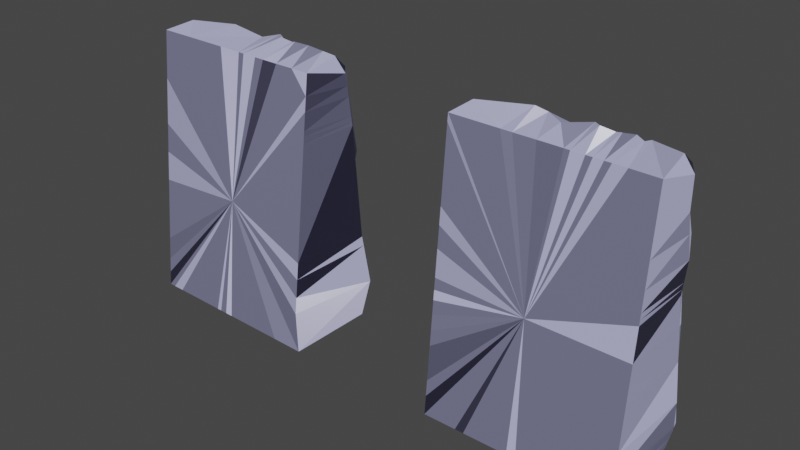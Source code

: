 # Source: V6.Set.CaveWall02.blend  (saved by Blender 2.82.7; exported with 4.5.12 LTS)
import bpy
from mathutils import Matrix  # noqa: F401  (used for matrix-valued properties, if any)

bpy.ops.wm.read_factory_settings(use_empty=True)
scene = bpy.context.scene
scene.name = 'Scene'

# ---- collections
col_collection = bpy.data.collections.new('Collection'); scene.collection.children.link(col_collection)

# ---- images (referenced by path relative to the original .blend; pixels are not part of the script)
import os
ASSET_DIR = os.environ.get("B2B_ASSET_DIR", "")  # directory of the original .blend (textures are referenced by path, not embedded)
HERE = os.path.dirname(os.path.abspath(__file__))  # packed textures are extracted next to this script under _unpacked/

def load_image(name, relpath, width, height, colorspace="sRGB"):
    """Load a texture the original file referenced (path relative to the .blend, or extracted next to this script)."""
    p = next((c for c in (os.path.join(HERE, relpath), os.path.join(ASSET_DIR, relpath)) if relpath and os.path.exists(c)), "")
    if p:
        img = bpy.data.images.load(p, check_existing=True)
        img.name = name
    else:  # same state as the original file: an image datablock whose file is absent (Cycles renders it pink)
        img = bpy.data.images.new(name, width, height)
        img.source = "FILE"
        img.filepath = "//" + (relpath or name)
    img.colorspace_settings.name = colorspace
    return img
img_rocketexture_jpg_001 = load_image('rockeTexture.jpg.001', 'rockeTexture.jpg', 1024, 1024, 'sRGB')
img_rocketexture_jpg_006 = load_image('rockeTexture.jpg.006', 'rockeTexture.jpg', 1024, 1024, 'sRGB')

# ---- materials (node trees are filled in below, after node groups)
mat_plane_001 = bpy.data.materials.new('Plane.001')
mat_plane_001.alpha_threshold = 0.0
mat_plane_001.use_transparent_shadow = False
mat_plane_001.diffuse_color = (0.214, 0.2777, 0.7168, 1.0)
mat_plane_001.line_color = (0.0, 0.0, 0.0, 1.0)
mat_plane_006 = bpy.data.materials.new('Plane.006')
mat_plane_006.alpha_threshold = 0.0
mat_plane_006.use_transparent_shadow = False
mat_plane_006.diffuse_color = (0.214, 0.2777, 0.7168, 1.0)
mat_plane_006.line_color = (0.0, 0.0, 0.0, 1.0)

# ---- material node trees
mat_plane_001.use_nodes = True; mat_plane_001.node_tree.nodes.clear()
_N = mat_plane_001.node_tree.nodes; _L = mat_plane_001.node_tree.links
n0 = _N.new('ShaderNodeNormalMap'); n0.name = 'Normal Map'; n0.location = (-380, 20)
n0.uv_map = 'UVMap'
n1 = _N.new('ShaderNodeTexImage'); n1.name = 'Image Texture'; n1.location = (-700, 20)
n1.image = img_rocketexture_jpg_001
n2 = _N.new('ShaderNodeBsdfPrincipled'); n2.name = 'Principled BSDF'; n2.location = (-60, 420)
n2.distribution = 'GGX'
n2.subsurface_method = 'BURLEY'
n2.inputs[2].default_value = 0.2705
n2.inputs[3].default_value = 1.45
n2.inputs[13].default_value = 0.3068
n2.inputs[27].default_value = (0.0, 0.0, 0.0, 1.0)
n2.inputs[28].default_value = 1.0
n3 = _N.new('ShaderNodeRGB'); n3.name = 'RGB'; n3.location = (-440, 400)
n3.outputs[0].default_value = (0.4922, 0.4959, 0.7581, 1.0)
n4 = _N.new('ShaderNodeRGB'); n4.name = 'RGB.001'; n4.location = (-280, 260)
n4.outputs[0].default_value = (0.1747, 0.09172, 0.3303, 1.0)
n5 = _N.new('ShaderNodeOutputMaterial'); n5.name = 'Material Output'; n5.location = (640, 280)
n6 = _N.new('ShaderNodeAmbientOcclusion'); n6.name = 'Ambient Occlusion'; n6.location = (200, 80)
n6.inputs[0].default_value = (0.01423, 0.009522, 0.04521, 1.0)
n7 = _N.new('ShaderNodeMixShader'); n7.name = 'Mix Shader'; n7.location = (400, 220)
n7.inputs[0].default_value = 0.1667
n8 = _N.new('ShaderNodeMix'); n8.name = 'Mix'; n8.location = (-230, 300)
n8.data_type = 'RGBA'
n8.inputs[0].default_value = 0.01591
n8.inputs[6].default_value = (1.0, 1.0, 1.0, 1.0)
_L.new(n0.outputs[0], n2.inputs[5])
_L.new(n1.outputs[0], n0.inputs[1])
_L.new(n3.outputs[0], n2.inputs[0])
_L.new(n2.outputs[0], n7.inputs[1])
_L.new(n6.outputs[0], n7.inputs[2])
_L.new(n7.outputs[0], n5.inputs[0])
_L.new(n3.outputs[0], n8.inputs[7])
_L.new(n8.outputs[2], n2.inputs[14])
n5.is_active_output = True
mat_plane_006.use_nodes = True; mat_plane_006.node_tree.nodes.clear()
_N = mat_plane_006.node_tree.nodes; _L = mat_plane_006.node_tree.links
n0 = _N.new('ShaderNodeNormalMap'); n0.name = 'Normal Map'; n0.location = (-380, 20)
n0.uv_map = 'UVMap'
n1 = _N.new('ShaderNodeTexImage'); n1.name = 'Image Texture'; n1.location = (-700, 20)
n1.image = img_rocketexture_jpg_006
n2 = _N.new('ShaderNodeBsdfPrincipled'); n2.name = 'Principled BSDF'; n2.location = (-60, 420)
n2.distribution = 'GGX'
n2.subsurface_method = 'BURLEY'
n2.inputs[2].default_value = 0.2705
n2.inputs[3].default_value = 1.45
n2.inputs[13].default_value = 0.3068
n2.inputs[27].default_value = (0.0, 0.0, 0.0, 1.0)
n2.inputs[28].default_value = 1.0
n3 = _N.new('ShaderNodeRGB'); n3.name = 'RGB'; n3.location = (-440, 400)
n3.outputs[0].default_value = (0.4922, 0.4959, 0.7581, 1.0)
n4 = _N.new('ShaderNodeRGB'); n4.name = 'RGB.001'; n4.location = (-280, 260)
n4.outputs[0].default_value = (0.1747, 0.09172, 0.3303, 1.0)
n5 = _N.new('ShaderNodeOutputMaterial'); n5.name = 'Material Output'; n5.location = (640, 280)
n6 = _N.new('ShaderNodeAmbientOcclusion'); n6.name = 'Ambient Occlusion'; n6.location = (200, 80)
n6.inputs[0].default_value = (0.01423, 0.009522, 0.04521, 1.0)
n7 = _N.new('ShaderNodeMixShader'); n7.name = 'Mix Shader'; n7.location = (400, 220)
n7.inputs[0].default_value = 0.1667
n8 = _N.new('ShaderNodeMix'); n8.name = 'Mix'; n8.location = (-230, 300)
n8.data_type = 'RGBA'
n8.inputs[0].default_value = 0.01591
n8.inputs[6].default_value = (1.0, 1.0, 1.0, 1.0)
_L.new(n0.outputs[0], n2.inputs[5])
_L.new(n1.outputs[0], n0.inputs[1])
_L.new(n3.outputs[0], n2.inputs[0])
_L.new(n2.outputs[0], n7.inputs[1])
_L.new(n6.outputs[0], n7.inputs[2])
_L.new(n7.outputs[0], n5.inputs[0])
_L.new(n3.outputs[0], n8.inputs[7])
_L.new(n8.outputs[2], n2.inputs[14])
n5.is_active_output = True

# ---- world
world_world = bpy.data.worlds.new('World'); scene.world = world_world
world_world.use_nodes = True; world_world.node_tree.nodes.clear()
_N = world_world.node_tree.nodes; _L = world_world.node_tree.links
n0 = _N.new('ShaderNodeOutputWorld'); n0.name = 'World Output'; n0.location = (300, 300)
n1 = _N.new('ShaderNodeBackground'); n1.name = 'Background'; n1.location = (10, 300)
n1.inputs[0].default_value = (0.05088, 0.05088, 0.05088, 1.0)
_L.new(n1.outputs[0], n0.inputs[0])
n0.is_active_output = True
world_world.color = (0.05088, 0.05088, 0.05088)
world_world.use_sun_shadow = False
world_world.sun_shadow_jitter_overblur = 0.0

# ---- meshes
me_plane_002 = bpy.data.meshes.new('Plane.002')
me_plane_002.from_pydata([(-0.3829, -1.067, -0.4663), (-0.7712, 0.1459, 0.2374), (1.198, -0.786, -0.357), (0.8727, -0.372, -0.07358), (-0.7932, 1.103, 0.1023), (-1.565, 1.414, -0.2086), (0.3497, 0.7261, -0.09632), (-1.555, -0.7217, -0.9311), (-0.6244, -0.313, -0.02876), (-0.7482, 2.528, -0.7602), (-1.47, 2.421, -0.7786), (0.1426, 1.689, -0.5459), (0.5877, 2.513, -0.254), (-1.444, 2.985, -0.2242), (1.486, -0.04714, 0.1794), (1.298, 1.49, -0.2798), (1.697, 2.2, 0.07379), (2.397, 1.346, 0.08505), (4.273, 1.057, 0.4654), (3.998, 1.384, 0.9621), (2.282, 2.1, 0.5197), (1.648, 1.105, -0.458), (2.536, 0.2266, 0.08589), (2.385, 1.097, -0.1655), (1.882, 1.399, -0.3392), (3.07, 0.9706, -0.008215), (4.826, -1.574, 0.1029), (5.49, -1.658, 0.2759), (5.459, -1.263, 0.3439), (6.57, -1.62, 0.0595), (2.251, 3.534, 0.03467), (1.355, 4.624, -0.06797), (2.366, 6.502, 0.04927), (0.8659, 5.771, -0.8473), (0.6997, 7.255, 0.08493), (0.6171, 8.373, -0.2382), (0.5844, 4.247, -0.4713), (0.1884, 4.502, -0.4915), (0.116, 4.897, -0.2628), (-0.2839, 4.061, -0.5593), (-0.8708, 4.827, -0.5812), (-0.6222, 5.947, -0.8376), (0.1163, 6.574, 0.1501), (-0.9394, 6.634, 0.1851), (-0.9451, 7.391, 0.3157), (-2.787, 4.204, -0.4085), (-2.784, 4.554, -0.323), (-2.646, 3.884, -0.6751), (-2.383, 2.21, -1.069), (-3.553, 1.248, -1.025), (-2.589, -0.6985, -1.445), (-4.369, -0.02344, -1.034), (-4.267, -1.232, -1.312), (-4.475, 0.8115, -1.146), (-5.499, -0.3522, -1.343), (-5.223, 0.2189, -1.02), (-5.873, -0.7668, -1.389), (-6.689, -0.08564, -0.5037), (-6.061, 1.011, -1.092), (-7.305, -0.6646, -1.376), (-6.398, 0.4468, -0.3031), (-1.341, 3.295, -0.1684), (-1.364, 3.836, -0.688), (-1.754, 2.714, -0.6783), (-2.771, 3.381, -0.03298), (-2.426, 2.697, -0.2448), (-3.826, 3.833, -0.963), (-3.637, 5.154, -1.002), (-3.926, 3.56, -0.9093), (-2.629, 2.985, 0.03894), (-3.228, 2.675, -0.203), (-2.832, 2.92, 0.01214), (-3.86, 3.129, -0.2066), (-5.534, 2.458, -0.6482), (-2.996, 1.816, -1.2), (-3.767, 2.11, -0.9868), (-7.291, 1.567, -1.05), (-5.576, 3.045, -0.6689), (-5.378, 4.519, -1.314), (-5.561, 4.931, -1.345), (-5.25, 3.828, -0.7605), (-6.376, 4.276, -1.3), (-9.397, 3.576, -1.39), (-7.202, 3.417, -1.201), (-0.0516, -3.271, -0.3047), (0.7835, -3.912, -0.5357), (-0.6291, -2.704, -0.7667), (-1.092, -1.974, -0.8328), (-1.627, -2.714, -0.8839), (-2.469, -2.881, -0.5235), (-2.439, -3.143, -0.7992), (-2.821, -2.018, -0.7499), (-3.318, -3.467, -0.9328), (-1.809, -3.933, -0.8716), (-4.033, -3.548, -0.5166), (-4.109, -3.836, -1.13), (-4.004, -1.547, -0.3208), (-4.662, -2.032, -0.7666), (-4.977, -1.624, -1.115), (-4.007, -2.662, -0.853), (-5.438, -3.222, -0.5806), (-5.642, -2.357, -0.5268), (-7.43, -1.713, -1.291), (-6.499, -2.079, -0.9392), (-5.762, -4.084, -1.272), (-6.679, -2.932, -1.057), (-7.078, -1.154, -1.518), (-7.713, -2.433, -1.603), (-7.171, -3.938, -1.11), (-7.351, -3.352, -1.151), (2.274, 2.751, 0.2191), (1.8, 4.043, -0.09878), (2.658, 4.45, -0.1069), (3.179, 4.029, -0.1018), (3.623, 3.285, 0.5483), (4.643, 3.3, 0.04191), (4.352, 3.903, -0.1823), (5.53, 0.7757, 0.5878), (4.781, 1.701, 1.061), (4.303, 2.674, 0.8955), (6.554, 1.781, 0.6931), (6.555, 0.8622, 0.3689), (6.556, 2.786, 0.4912), (4.769, 3.747, -0.2347), (5.783, 3.345, 0.2508), (5.861, 3.695, -0.06203), (6.567, 3.561, 0.3358), (6.543, 3.991, -0.2836), (6.552, 4.981, -0.2872), (1.883, 5.143, -0.3205), (2.554, 4.996, -0.2202), (3.838, 3.989, -0.3047), (3.407, 4.381, -0.2131), (4.274, 4.334, -0.05227), (3.172, 4.682, -0.002027), (5.236, 4.031, -0.3686), (4.636, 4.401, 0.3346), (4.461, 4.889, 0.4957), (5.738, 4.834, 0.2483), (2.745, 5.9, -0.1337), (3.251, 5.22, 0.07694), (3.874, 5.215, 0.2848), (6.096, 5.561, 0.5087), (2.734, 7.136, 0.4684), (1.264, 6.643, -0.0131), (3.279, 6.537, 0.6035), (3.235, 7.779, 0.2302), (4.085, 6.548, 0.239), (4.085, 7.49, 0.8053), (4.28, 7.182, 0.6853), (4.39, 6.415, -0.06651), (5.032, 6.759, 0.2109), (4.598, 8.133, 0.5128), (3.209, 5.887, -0.02874), (3.124, 6.196, -0.04431), (3.908, 5.967, 0.0121), (4.694, 6.261, -0.03599), (4.483, -0.8092, 0.3286), (4.444, 0.7611, 0.2675), (5.469, 0.4663, 0.3465), (3.826, -1.371, -0.4634), (3.173, -0.3564, 0.05893), (4.464, -1.373, -0.4012), (0.5547, 0.03249, 0.2033), (2.158, -0.6152, -0.2906), (-2.328, 6.105, 0.4701), (-2.42, 5.576, -0.357), (-2.699, 6.479, 0.1908), (-3.19, 5.921, -0.2287), (-3.595, 5.499, -0.5993), (-3.457, 6.316, -0.1093), (-4.693, 6.349, -0.7259), (-5.967, 5.439, -1.164), (-1.834, 5.372, -0.5383), (-1.847, 4.751, -0.4374), (-2.964, 5.164, -0.4503), (-4.683, 5.722, -1.054), (-4.578, 5.023, -1.152), (-7.572, -0.2571, -1.0), (-9.932, 2.706, -1.019), (-8.866, 2.612, -0.9951), (-9.851, 1.992, -0.7553), (-11.43, 1.883, -1.204), (-7.076, 0.9931, -1.05), (-9.344, 1.128, -1.359), (-10.07, 0.7688, -1.378), (-11.32, 1.27, -1.361), (-11.3, 1.061, -1.549), (-8.875, 2.054, -0.96), (-6.707, -0.9121, -1.427), (-8.278, -0.6109, -1.272), (-8.938, -1.648, -1.407), (-10.17, -0.497, -1.024), (-11.56, -1.207, -1.75), (-11.31, 0.1987, -1.293), (-11.8, -0.7656, -1.771), (-11.62, -0.1015, -1.522), (-8.873, -3.043, -1.518), (-9.944, -3.665, -1.3), (-11.28, -1.379, -1.545), (-11.11, -3.725, -1.606), (-2.458, 7.616, -0.2619), (-3.445, 7.69, -0.4673), (-4.183, 6.886, -0.4016), (-5.565, 6.871, -0.5554), (-3.284, 8.27, -0.7011), (-4.693, 7.575, -0.5682), (-6.733, 7.463, -0.3824), (-7.547, 6.995, -1.081), (2.212, -2.698, 0.5091), (3.574, -4.013, -0.2015), (2.417, -3.214, 0.4597), (3.095, -2.004, 0.09877), (3.232, -2.47, 1.08), (2.754, -3.094, 0.8407), (4.161, -2.191, 1.255), (4.172, -3.565, 0.7741), (5.383, -2.084, 0.9284), (5.406, -3.83, 0.4884), (6.545, -3.832, -0.5465), (6.545, -2.423, 0.08764), (-1.734, -3.995, -1.138), (3.391, 8.278, 0.08711), (-6.239, 4.639, -1.038), (-7.636, 5.618, -0.781), (-7.353, 6.447, -0.9627), (-7.31, 4.952, -1.036), (-7.373, 3.877, -1.247), (-8.629, 5.84, -0.7252), (-8.02, 4.503, -0.7689), (-8.721, 7.887, -1.226), (-8.506, 4.863, -0.3572), (-8.658, 6.657, -0.7133), (-5.766, 1.82, -0.8438), (-9.827, 7.659, -1.018), (-9.292, 4.571, -0.5822), (-10.27, 3.485, -1.427), (-10.26, 3.781, -1.198), (-10.16, 6.01, -1.07), (-10.39, 4.792, -1.008), (-9.433, 4.343, -0.9198), (-11.43, 3.046, -1.675), (-11.28, 8.359, -1.766), (-11.62, 4.466, -1.532), (-11.81, 5.267, -1.622), (-8.179, 0.2373, -1.505), (-8.862, 3.052, -1.082), (-1.215, 8.483, -1.308), (-11.67, 8.492, -2.643), (-11.62, 8.411, -4.936), (-9.42, 8.421, -1.586), (-2.745, 8.626, -1.142), (-4.311, 8.597, -1.507), (-6.748, 8.219, -0.9808), (3.772, 8.532, -0.2304), (5.678, 4.215, -0.05854), (5.512, 8.466, 0.07959), (5.888, 5.964, 0.6186), (5.731, 6.468, 0.2122), (6.566, 5.541, 0.2622), (6.546, 6.878, -0.1244), (5.957, 8.124, 0.248), (5.885, 7.663, 0.4756), (6.543, 7.532, -0.427), (6.564, 8.323, -0.4832), (6.552, 8.373, -6.644), (6.557, 7.847, -0.1075), (1.284, -1.493, -0.3763), (2.234, -1.83, -0.1754), (-11.14, 0.6598, -1.555), (-11.53, 0.07107, -1.781), (-11.83, -0.1337, -2.059), (-11.67, 0.3496, -1.824), (-11.78, 1.269, -1.834), (-11.75, 3.025, -2.665), (-11.83, 1.605, -1.694), (-11.79, -1.659, -1.884), (-11.72, -3.533, -2.196), (-11.47, -3.918, -4.956), (3.878, 6.326, -0.05754), (5.084, -4.1, -0.3313), (6.553, -3.885, -6.643), (-8.644, -4.045, -1.854), (-10.66, -4.042, -1.862), (-3.882, -4.065, -1.652), (6.552, 2.633, -6.644), (6.563, 0.26, 0.1313), (6.567, -3.29, 0.5305), (-9.937, -1.533, -1.466), (-9.416, -0.5425, -1.123), (-11.19, -2.621, -1.577), (-9.94, -2.599, -1.388), (-9.061, 0.4937, -1.439), (-8.453, 0.8953, -1.278), (-7.409, 2.231, -0.8233), (-7.1, 2.936, -1.03), (-2.928, -0.1349, -0.6471), (-2.885, 0.5257, -0.5519), (-1.729, -0.2276, -0.3253), (-1.723, 0.317, -0.1181), (-2.716, 1.318, -0.6808), (1.767, -0.2849, -0.01735), (1.389, 0.6987, -0.05567), (1.782, 1.185, -0.3898), (1.736, 0.7674, -0.4438), (1.722, 0.3327, -0.2677), (1.818, 3.183, 0.2421), (0.6815, 3.223, 0.09439), (1.471, 8.407, -0.2365), (1.043, 7.827, 0.2366), (-4.571, -4.072, -1.512), (4.974, 5.624, 0.4671), (5.228, 5.204, 0.5018), (3.935, 4.78, 0.2341), (-10.25, 8.394, -1.666), (-10.1, 8.408, -5.079), (-11.13, 8.41, -4.981), (-9.25, 8.406, -5.158), (-6.405, 8.4, -5.425), (-3.922, 8.395, -5.658), (-2.186, 8.392, -5.821), (-0.8073, 8.389, -5.95), (1.095, 8.385, -6.129), (0.09651, 8.387, -6.035), (-0.4275, 8.436, -0.848), (-2.085, 8.564, -1.214), (-1.444, 8.39, -5.89), (-5.649, 8.389, -1.218), (-5.319, 8.398, -5.527), (2.067, 8.383, -6.22), (4.309, 8.378, -6.43), (5.33, 8.376, -6.526), (4.702, 8.497, -0.06467), (-11.58, 5.132, -4.941), (-11.57, 4.395, -4.943), (-11.56, 2.958, -4.945), (-11.54, 1.383, -4.948), (-11.53, 1.031, -4.948), (-11.52, 0.1924, -4.95), (-11.52, -0.2276, -4.95), (-11.51, -0.8303, -4.951), (-11.51, -1.265, -4.952), (-11.5, -2.122, -4.953), (-8.716, -3.913, -5.214), (-5.823, -3.908, -5.485), (-7.4, -3.91, -5.337), (-7.332, -4.063, -1.589), (-3.93, -3.904, -5.662), (-4.623, -3.905, -5.597), (-1.828, -3.9, -5.858), (0.5433, -3.896, -6.08), (3.373, -3.891, -6.344), (-4.219, -4.068, -1.584), (-4.255, -3.905, -5.631), (4.899, -3.888, -6.487), (5.62, -3.887, -6.555), (5.866, -3.968, -0.4368), (6.553, -3.202, -6.643), (6.553, -2.286, -6.643), (6.553, -1.8, -6.643), (6.552, 0.7621, -6.644), (6.552, 1.343, -6.644), (6.552, 2.029, -6.644), (6.552, 4.527, -6.644), (6.552, 5.575, -6.644), (6.552, 6.159, -6.644), (6.552, 7.407, -6.644), (6.552, 8.022, -6.644), (6.552, 3.625, -6.644), (-1.914, 2.481, -5.848)], [], [(67, 176, 172, 177), (14, 163, 3, 301), (216, 210, 280, 218), (21, 303, 24, 15), (247, 201, 35, 324), (110, 114, 306, 16), (36, 38, 37), (269, 194, 192, 185), (156, 258, 151, 150), (10, 48, 74, 5), (58, 60, 55), (115, 124, 125, 123), (61, 64, 69), (130, 112, 132, 134), (71, 70, 65, 69), (66, 78, 68), (13, 61, 69, 65), (22, 161, 25, 23), (43, 34, 309, 44), (47, 66, 68), (145, 154, 147, 149), (221, 93, 95, 284), (34, 42, 144, 146), (78, 80, 68), (267, 0, 87), (87, 0, 7), (7, 50, 91), (99, 94, 92), (226, 229, 223, 79, 172), (101, 103, 105), (104, 108, 282, 346), (110, 16, 20), (255, 138, 137, 136), (234, 250, 314, 242), (228, 238, 231, 224), (145, 149, 148, 143), (70, 71, 72, 75), (158, 18, 25), (142, 312, 137, 138), (162, 26, 157, 161), (32, 154, 145), (63, 48, 10, 9), (19, 20, 17, 25, 18), (97, 96, 52, 98, 101), (18, 158, 159, 117), (26, 28, 157), (135, 255, 136, 133), (143, 148, 152, 146, 144), (31, 38, 36, 111), (155, 156, 150, 279), (158, 25, 161, 157), (175, 169, 67), (198, 200, 283, 282), (76, 294, 188, 184), (21, 15, 302, 305, 304), (171, 204, 172, 176), (59, 189, 56), (245, 190, 178, 183), (164, 160, 162, 161, 22), (277, 278, 283, 200), (194, 196, 195, 193), (247, 325, 251, 201), (225, 208, 230, 232), (17, 24, 23, 25), (304, 164, 22, 23), (287, 218, 219), (182, 241, 274, 275), (258, 260, 262, 151), (23, 24, 303, 304), (209, 212, 268), (365, 364, 369, 366), (13, 63, 9, 12), (131, 114, 119, 115), (186, 187, 185, 184), (70, 75, 63, 13, 65), (218, 287, 220, 217), (245, 183, 293, 292), (86, 268, 267, 87), (254, 152, 256, 332), (231, 229, 226, 224), (127, 363, 364, 128), (263, 367, 265, 264, 266), (257, 260, 258), (45, 66, 47, 62), (194, 271, 270), (257, 258, 156, 311), (105, 109, 108, 100, 101), (57, 59, 56, 54), (274, 241, 243), (19, 118, 119, 20), (240, 237, 236, 82), (287, 357, 358, 220), (128, 138, 255), (49, 53, 297, 300), (10, 5, 4, 9), (11, 9, 4, 6), (261, 266, 264, 256), (225, 207, 230, 208), (20, 24, 17), (124, 122, 126), (191, 197, 107, 102), (61, 307, 39, 62), (39, 37, 38, 40), (192, 289, 292, 185), (42, 34, 43), (52, 50, 296, 51), (57, 54, 55, 60), (98, 52, 106, 102), (58, 183, 60), (59, 57, 178), (67, 66, 45, 46), (78, 66, 67, 177), (75, 74, 48, 63), (81, 83, 80, 78), (180, 246, 179, 181), (88, 93, 87), (89, 90, 88, 87), (116, 133, 132, 131), (91, 89, 87, 7), (52, 96, 91, 50), (90, 89, 92), (99, 92, 89, 91), (99, 91, 96, 97), (100, 104, 94, 99), (100, 99, 97, 101), (186, 182, 275, 273, 187), (104, 100, 108), (101, 98, 103), (131, 112, 113, 114), (5, 74, 49, 300), (111, 30, 113, 112), (140, 134, 313, 141), (120, 122, 119, 118), (27, 29, 28, 26), (116, 123, 135, 133), (64, 72, 71, 69), (115, 123, 116, 131), (112, 131, 132), (18, 117, 118, 19), (14, 302, 6, 163), (123, 125, 255, 135), (148, 262, 256, 152), (143, 32, 145), (311, 156, 155, 141), (154, 139, 153), (141, 155, 153, 140), (32, 139, 154), (147, 154, 279, 150), (162, 160, 215, 26), (26, 215, 217, 27), (28, 29, 286, 159), (196, 194, 271, 195), (215, 160, 212, 213), (76, 184, 293, 183), (2, 3, 8, 0), (203, 171, 170, 167), (168, 165, 167, 170), (166, 165, 168), (168, 170, 171), (67, 174, 173, 175), (182, 181, 179, 241), (174, 67, 46), (67, 169, 176), (77, 68, 80), (237, 240, 239), (56, 189, 106), (106, 189, 59), (46, 45, 62, 174), (282, 108, 109, 197), (278, 343, 282, 283), (178, 190, 59), (92, 95, 93, 88, 90), (200, 290, 199, 277), (328, 327, 252, 319), (202, 251, 205), (215, 213, 214, 216), (211, 214, 209, 84), (144, 32, 143), (29, 27, 217, 220), (280, 356, 219, 218), (80, 83, 295, 77), (244, 242, 248), (81, 227, 83), (250, 230, 207, 253), (84, 209, 268, 86), (179, 246, 82, 236), (240, 235, 239), (52, 54, 56, 106), (179, 236, 241), (172, 225, 224, 226), (185, 187, 269), (82, 246, 83, 227), (207, 252, 327, 253), (133, 313, 134, 132), (262, 260, 263, 261), (259, 260, 257, 142), (261, 263, 266), (272, 269, 187, 273), (272, 271, 194, 269), (107, 197, 109, 105), (160, 164, 268, 212), (251, 252, 206, 205), (271, 339, 340, 195), (184, 188, 180, 181), (35, 201, 44, 309, 308), (43, 165, 173, 41), (177, 172, 79, 78), (205, 206, 203, 202), (354, 351, 350, 369), (242, 314, 315, 316), (259, 142, 138, 128), (197, 291, 198, 282), (199, 288, 289, 192), (198, 291, 290, 200), (289, 288, 191, 190), (190, 191, 106, 59), (290, 291, 288, 199), (291, 197, 191, 288), (199, 193, 276, 277), (193, 199, 192, 194), (292, 289, 190, 245), (292, 293, 184, 185), (184, 181, 182, 186), (243, 241, 236, 237), (234, 238, 228, 232), (238, 239, 235, 231), (244, 238, 234, 242), (239, 238, 244, 243, 237), (183, 178, 57, 60), (82, 223, 229, 240), (294, 76, 233, 73), (294, 295, 180, 188), (77, 295, 294, 73), (180, 295, 83, 246), (232, 230, 250, 234), (240, 229, 231, 235), (73, 233, 75, 72), (75, 233, 58, 53), (233, 76, 183, 58), (224, 225, 232, 228), (172, 204, 207, 225), (204, 171, 203, 206), (51, 55, 54, 52), (53, 58, 55, 51), (105, 103, 102, 107), (102, 103, 98), (53, 49, 74, 75), (102, 106, 191), (51, 296, 297, 53), (297, 296, 298, 299), (296, 50, 7, 298), (267, 2, 0), (299, 298, 8, 1), (298, 7, 0, 8), (300, 297, 299, 5), (5, 299, 1, 4), (163, 6, 4, 1), (8, 3, 163, 1), (301, 3, 2, 164), (6, 302, 15, 11), (304, 305, 301, 164), (304, 303, 21), (305, 302, 14, 301), (15, 12, 9, 11), (16, 15, 24, 20), (16, 306, 307, 12), (30, 306, 114, 113), (12, 307, 61, 13), (39, 307, 306, 30), (12, 15, 16), (87, 93, 84, 86), (267, 268, 164, 2), (212, 209, 214, 213), (217, 215, 216, 218), (157, 28, 159, 158), (121, 117, 159, 286), (118, 117, 121, 120), (119, 114, 110, 20), (174, 62, 39, 40), (64, 61, 62, 47), (72, 64, 47, 68), (72, 68, 77, 73), (36, 37, 39), (79, 223, 81, 78), (30, 111, 36, 39), (112, 31, 111), (176, 169, 168, 171), (227, 81, 223, 82), (168, 169, 175, 166), (173, 165, 166, 175), (44, 167, 165, 43), (203, 201, 251, 202), (41, 33, 42, 43), (42, 33, 144), (41, 173, 174, 40), (38, 33, 41, 40), (33, 38, 31, 129), (31, 112, 130, 129), (279, 154, 153, 155), (139, 140, 153), (34, 146, 222, 309), (32, 144, 33, 139), (130, 139, 33, 129), (134, 140, 139, 130), (141, 137, 312, 311), (308, 309, 222, 254), (85, 84, 93, 221), (44, 201, 203, 167), (115, 119, 122, 124), (210, 216, 214, 211), (84, 85, 210, 211), (147, 150, 151, 149), (284, 95, 310, 352), (310, 95, 92, 94, 104), (126, 127, 125, 124), (256, 262, 261), (152, 254, 222, 146), (151, 262, 148, 149), (311, 312, 142, 257), (141, 313, 137), (313, 133, 136, 137), (128, 255, 125, 127), (204, 206, 252, 207), (315, 314, 250, 317), (316, 249, 248, 242), (317, 250, 253, 318), (318, 253, 327, 328), (319, 252, 251, 320), (320, 251, 325, 326), (321, 247, 324, 323), (322, 35, 308, 329), (323, 324, 35, 322), (326, 325, 247, 321), (329, 308, 254, 330), (330, 254, 332, 331), (331, 332, 256, 264, 265), (333, 244, 248, 249), (334, 243, 244, 333), (335, 274, 243, 334), (336, 275, 274, 335), (337, 273, 275, 336), (338, 272, 273, 337), (339, 271, 272, 338), (195, 340, 341, 193), (193, 341, 342, 276), (276, 342, 278, 277), (282, 343, 345, 346), (104, 344, 348, 310), (346, 345, 344, 104), (284, 347, 349, 221), (310, 348, 353, 352), (221, 349, 350, 85), (85, 350, 351, 210), (210, 351, 354, 280), (352, 353, 347, 284), (280, 354, 355, 356), (356, 355, 281, 219), (357, 287, 219, 281), (220, 358, 359, 29), (29, 359, 360, 286), (286, 360, 361, 121), (121, 361, 362, 120), (120, 362, 285, 122), (363, 127, 126, 368), (128, 364, 365, 259), (259, 365, 366, 260), (260, 366, 367, 263), (368, 126, 122, 285), (329, 330, 369, 322), (339, 338, 337, 369), (265, 367, 366, 369), (321, 323, 322, 369), (358, 357, 281, 369), (347, 353, 348, 369), (342, 341, 369, 278), (341, 340, 339, 369), (320, 326, 321, 369), (281, 355, 354, 369), (319, 320, 369, 328), (285, 362, 369, 368), (345, 343, 278, 369), (360, 359, 358, 369), (331, 265, 369, 330), (316, 315, 317, 369), (348, 344, 345, 369), (364, 363, 368, 369), (362, 361, 360, 369), (318, 328, 369, 317), (335, 334, 333, 369), (336, 335, 369, 337), (350, 349, 347, 369), (249, 316, 369, 333)])
_uv = me_plane_002.uv_layers.new(name='UVMap')
_uv.uv.foreach_set('vector', [0.2501, 0.4534, 0.2369, 0.3987, 0.2583, 0.3403, 0.2652, 0.4068, 0.5314, 0.727, 0.5271, 0.6889, 0.5486, 0.7039, 0.5429, 0.7398, 0.7156, 0.8888, 0.7522, 0.8502, 0.7866, 0.9333, 0.7278, 0.9489, 0.4747, 0.7435, 0.4546, 0.755, 0.4398, 0.7635, 0.4351, 0.7275, 0.05858, 0.5011, 0.1217, 0.479, 0.06738, 0.6346, 0.06236, 0.5585, 0.3562, 0.775, 0.3356, 0.8595, 0.3452, 0.7365, 0.3894, 0.7485, 0.3011, 0.658, 0.2469, 0.6455, 0.3004, 0.658, 0.5141, 0.1319, 0.5478, 0.08914, 0.577, 0.1681, 0.4922, 0.1699, 0.1197, 0.8599, 0.1004, 0.876, 0.09646, 0.8571, 0.1148, 0.8374, 0.4033, 0.5711, 0.4149, 0.5274, 0.4235, 0.5157, 0.4642, 0.5819, 0.5044, 0.3707, 0.5325, 0.3521, 0.5467, 0.4213, 0.3044, 0.8636, 0.3157, 0.9369, 0.2882, 0.9325, 0.2846, 0.8745, 0.358, 0.5715, 0.3597, 0.5015, 0.3693, 0.4986, 0.2383, 0.7716, 0.2588, 0.7751, 0.2638, 0.8076, 0.2441, 0.8086, 0.3813, 0.4898, 0.3913, 0.4786, 0.3748, 0.5085, 0.3693, 0.4986, 0.3119, 0.4593, 0.3009, 0.376, 0.3365, 0.431, 0.3696, 0.5716, 0.358, 0.5715, 0.3693, 0.4986, 0.3748, 0.5085, 0.4928, 0.7972, 0.5136, 0.8344, 0.4649, 0.8174, 0.4599, 0.783, 0.1346, 0.565, 0.1011, 0.6378, 0.07736, 0.6537, 0.1091, 0.5724, 0.3206, 0.5, 0.3119, 0.4593, 0.3365, 0.431, 0.09087, 0.7884, 0.139, 0.776, 0.09515, 0.8161, 0.08054, 0.8301, 0.738, 0.6965, 0.7282, 0.681, 0.7663, 0.4762, 0.7433, 0.6814, 0.1011, 0.6378, 0.1371, 0.6051, 0.1122, 0.6643, 0.045, 0.7644, 0.3009, 0.376, 0.3375, 0.3846, 0.3365, 0.431, 0.6187, 0.7287, 0.5899, 0.6559, 0.6576, 0.5985, 0.6576, 0.5985, 0.5899, 0.6559, 0.5808, 0.5781, 0.5808, 0.5781, 0.5913, 0.5222, 0.6564, 0.5168, 0.689, 0.4777, 0.721, 0.4639, 0.7346, 0.506, 0.2792, 0.2733, 0.2951, 0.2528, 0.2734, 0.3242, 0.273, 0.3667, 0.2583, 0.3403, 0.6777, 0.3945, 0.681, 0.3584, 0.692, 0.3473, 0.7529, 0.3755, 0.7507, 0.3195, 0.7503, 0.2299, 0.7515, 0.2961, 0.3562, 0.775, 0.3894, 0.7485, 0.3921, 0.7866, 0.2754, 0.917, 0.2525, 0.9189, 0.2409, 0.8931, 0.2473, 0.8938, 0.1698, 0.1412, 0.1481, 0.1441, 0.1465, 0.1112, 0.1444, 0.06993, 0.2452, 0.2181, 0.2324, 0.1463, 0.2886, 0.2362, 0.2645, 0.2644, 0.09087, 0.7884, 0.08054, 0.8301, 0.0648, 0.8218, 0.08562, 0.7613, 0.3913, 0.4786, 0.3813, 0.4898, 0.3715, 0.4558, 0.4122, 0.456, 0.4651, 0.8808, 0.4193, 0.8754, 0.4385, 0.8279, 0.2228, 0.9188, 0.2324, 0.9051, 0.2409, 0.8931, 0.2525, 0.9189, 0.5616, 0.8974, 0.587, 0.9208, 0.5235, 0.9001, 0.5136, 0.8344, 0.1232, 0.7557, 0.139, 0.776, 0.09087, 0.7884, 0.3858, 0.5545, 0.4149, 0.5274, 0.4033, 0.5711, 0.4025, 0.6157, 0.3964, 0.8633, 0.3921, 0.7866, 0.4163, 0.7922, 0.4385, 0.8279, 0.4193, 0.8754, 0.6631, 0.4512, 0.6518, 0.4827, 0.6014, 0.4651, 0.6295, 0.4247, 0.6777, 0.3945, 0.4193, 0.8754, 0.4651, 0.8808, 0.4709, 0.9323, 0.4238, 0.9285, 0.587, 0.9208, 0.541, 0.9435, 0.5235, 0.9001, 0.2761, 0.877, 0.2754, 0.917, 0.2473, 0.8938, 0.2574, 0.8667, 0.08562, 0.7613, 0.0648, 0.8218, 0.04036, 0.8445, 0.045, 0.7644, 0.1122, 0.6643, 0.2591, 0.7022, 0.2469, 0.6455, 0.3011, 0.658, 0.2837, 0.7335, 0.1394, 0.83, 0.1197, 0.8599, 0.1148, 0.8374, 0.1246, 0.8126, 0.4651, 0.8808, 0.4385, 0.8279, 0.5136, 0.8344, 0.5235, 0.9001, 0.2334, 0.4759, 0.223, 0.449, 0.2501, 0.4534, 0.7282, 0.681, 0.7341, 0.6812, 0.7489, 0.5979, 0.7303, 0.6811, 0.4548, 0.3562, 0.4208, 0.3051, 0.4321, 0.2216, 0.4801, 0.2318, 0.4747, 0.7435, 0.4351, 0.7275, 0.4821, 0.7273, 0.507, 0.7427, 0.4818, 0.7447, 0.2139, 0.3885, 0.1719, 0.3776, 0.2583, 0.3403, 0.2369, 0.3987, 0.5703, 0.3101, 0.5783, 0.3327, 0.5635, 0.3721, 0.5108, 0.246, 0.5746, 0.2639, 0.5476, 0.3104, 0.485, 0.319, 0.5588, 0.7576, 0.5701, 0.8691, 0.5616, 0.8974, 0.5136, 0.8344, 0.4928, 0.7972, 0.7225, 0.002839, 0.7358, 0.004163, 0.7489, 0.5979, 0.7715, 0.06587, 0.5478, 0.08914, 0.5552, 0.05864, 0.5906, 0.06803, 0.6192, 0.09867, 0.05858, 0.5011, 0.06261, 0.4711, 0.06568, 0.4482, 0.1217, 0.479, 0.2224, 0.2544, 0.1788, 0.2624, 0.1631, 0.1973, 0.2071, 0.2063, 0.4163, 0.7922, 0.4398, 0.7635, 0.4599, 0.783, 0.4385, 0.8279, 0.4818, 0.7447, 0.5588, 0.7576, 0.4928, 0.7972, 0.4599, 0.783, 0.7365, 0.995, 0.7278, 0.9489, 0.7913, 0.9802, 0.4473, 0.1135, 0.3915, 0.1093, 0.3874, 0.1087, 0.4676, 0.07676, 0.1004, 0.876, 0.1145, 0.887, 0.0593, 0.8738, 0.09646, 0.8571, 0.4599, 0.783, 0.4398, 0.7635, 0.4546, 0.755, 0.4818, 0.7447, 0.6864, 0.7926, 0.673, 0.7422, 0.6693, 0.7949, 0.7947, 0.9936, 0.7942, 0.9919, 0.7955, 0.9972, 0.7955, 0.9972, 0.3696, 0.5716, 0.3858, 0.5545, 0.4025, 0.6157, 0.3796, 0.6833, 0.2724, 0.8264, 0.3356, 0.8595, 0.3586, 0.8755, 0.3044, 0.8636, 0.4612, 0.1218, 0.4734, 0.1206, 0.4922, 0.1699, 0.4801, 0.2318, 0.3913, 0.4786, 0.4122, 0.456, 0.3858, 0.5545, 0.3696, 0.5716, 0.3748, 0.5085, 0.7278, 0.9489, 0.7365, 0.995, 0.6796, 0.9997, 0.6747, 0.9481, 0.5108, 0.246, 0.485, 0.319, 0.4813, 0.2545, 0.5012, 0.2066, 0.6932, 0.6418, 0.6384, 0.7338, 0.6187, 0.7287, 0.6576, 0.5985, 0.03588, 0.8382, 0.04036, 0.8445, 0.0356, 0.8388, 0.03573, 0.8385, 0.2886, 0.2362, 0.2951, 0.2528, 0.2792, 0.2733, 0.2645, 0.2644, 0.2943, 0.9579, 0.7935, 0.9889, 0.7942, 0.9919, 0.275, 0.9171, 0.02928, 0.8798, 0.796, 0.9989, 0.7962, 0.9999, 0.0356, 0.8388, 0.0356, 0.8388, 0.1127, 0.9001, 0.1145, 0.887, 0.1169, 0.8869, 0.2936, 0.4982, 0.3119, 0.4593, 0.3206, 0.5, 0.3282, 0.571, 0.5488, 0.1304, 0.5461, 0.131, 0.5493, 0.1303, 0.1127, 0.9001, 0.1169, 0.8869, 0.1197, 0.8599, 0.1285, 0.8689, 0.692, 0.3473, 0.7072, 0.2756, 0.7507, 0.3195, 0.7069, 0.417, 0.6777, 0.3945, 0.5431, 0.3406, 0.5703, 0.3101, 0.5635, 0.3721, 0.5787, 0.4127, 0.3874, 0.1087, 0.3915, 0.1093, 0.3192, 0.09967, 0.3964, 0.8633, 0.3877, 0.8933, 0.3586, 0.8755, 0.3921, 0.7866, 0.3139, 0.1891, 0.3353, 0.1496, 0.3589, 0.153, 0.3433, 0.1868, 0.7365, 0.995, 0.7881, 0.9671, 0.7887, 0.9695, 0.6796, 0.9997, 0.275, 0.9171, 0.2525, 0.9189, 0.2754, 0.917, 0.4578, 0.477, 0.5027, 0.4322, 0.5106, 0.5191, 0.4605, 0.5212, 0.4033, 0.5711, 0.4642, 0.5819, 0.4758, 0.6223, 0.4025, 0.6157, 0.4261, 0.6676, 0.4025, 0.6157, 0.4758, 0.6223, 0.4922, 0.6818, 0.03567, 0.8698, 0.0356, 0.8388, 0.0356, 0.8388, 0.0356, 0.8388, 0.2224, 0.2544, 0.135, 0.3444, 0.1631, 0.1973, 0.1788, 0.2624, 0.3921, 0.7866, 0.4398, 0.7635, 0.4163, 0.7922, 0.3157, 0.9369, 0.3498, 0.955, 0.3232, 0.9604, 0.6496, 0.2243, 0.7082, 0.2277, 0.6832, 0.2801, 0.6487, 0.2857, 0.358, 0.5715, 0.3498, 0.6771, 0.3106, 0.618, 0.3282, 0.571, 0.3106, 0.618, 0.3004, 0.658, 0.2469, 0.6455, 0.2286, 0.5812, 0.577, 0.1681, 0.5761, 0.2064, 0.5012, 0.2066, 0.4922, 0.1699, 0.1371, 0.6051, 0.1011, 0.6378, 0.1346, 0.565, 0.6014, 0.4651, 0.5913, 0.5222, 0.546, 0.544, 0.5452, 0.4823, 0.5431, 0.3406, 0.5787, 0.4127, 0.5467, 0.4213, 0.5325, 0.3521, 0.6295, 0.4247, 0.6014, 0.4651, 0.6132, 0.3065, 0.6487, 0.2857, 0.5044, 0.3707, 0.485, 0.319, 0.5325, 0.3521, 0.5703, 0.3101, 0.5431, 0.3406, 0.5476, 0.3104, 0.2501, 0.4534, 0.3119, 0.4593, 0.2936, 0.4982, 0.2578, 0.5043, 0.3009, 0.376, 0.3119, 0.4593, 0.2501, 0.4534, 0.2652, 0.4068, 0.4122, 0.456, 0.4235, 0.5157, 0.4149, 0.5274, 0.3858, 0.5545, 0.3043, 0.3275, 0.3221, 0.3082, 0.3375, 0.3846, 0.3009, 0.376, 0.3919, 0.2972, 0.3653, 0.224, 0.3882, 0.1794, 0.4353, 0.18, 0.6833, 0.5814, 0.7367, 0.5845, 0.6576, 0.5985, 0.6885, 0.5366, 0.7138, 0.5468, 0.6833, 0.5814, 0.6576, 0.5985, 0.2836, 0.8625, 0.2574, 0.8667, 0.2638, 0.8076, 0.2724, 0.8264, 0.6564, 0.5168, 0.6885, 0.5366, 0.6576, 0.5985, 0.5808, 0.5781, 0.6014, 0.4651, 0.6518, 0.4827, 0.6564, 0.5168, 0.5913, 0.5222, 0.7138, 0.5468, 0.6885, 0.5366, 0.7346, 0.506, 0.689, 0.4777, 0.7346, 0.506, 0.6885, 0.5366, 0.6564, 0.5168, 0.689, 0.4777, 0.6564, 0.5168, 0.6518, 0.4827, 0.6631, 0.4512, 0.7069, 0.417, 0.7529, 0.3755, 0.721, 0.4639, 0.689, 0.4777, 0.7069, 0.417, 0.689, 0.4777, 0.6631, 0.4512, 0.6777, 0.3945, 0.4612, 0.1218, 0.4423, 0.1243, 0.4527, 0.1232, 0.4682, 0.1212, 0.4734, 0.1206, 0.7529, 0.3755, 0.7069, 0.417, 0.7507, 0.3195, 0.6777, 0.3945, 0.6295, 0.4247, 0.681, 0.3584, 0.2724, 0.8264, 0.2588, 0.7751, 0.2937, 0.8053, 0.3356, 0.8595, 0.4642, 0.5819, 0.4235, 0.5157, 0.4578, 0.477, 0.4605, 0.5212, 0.2837, 0.7335, 0.3192, 0.7672, 0.2937, 0.8053, 0.2588, 0.7751, 0.1595, 0.7971, 0.2441, 0.8086, 0.2426, 0.8487, 0.1476, 0.8314, 0.3874, 0.9595, 0.3498, 0.955, 0.3586, 0.8755, 0.3877, 0.8933, 0.6314, 0.9562, 0.5569, 0.9726, 0.541, 0.9435, 0.587, 0.9208, 0.2836, 0.8625, 0.2846, 0.8745, 0.2761, 0.877, 0.2574, 0.8667, 0.3597, 0.5015, 0.3715, 0.4558, 0.3813, 0.4898, 0.3693, 0.4986, 0.3044, 0.8636, 0.2846, 0.8745, 0.2836, 0.8625, 0.2724, 0.8264, 0.2588, 0.7751, 0.2724, 0.8264, 0.2638, 0.8076, 0.4193, 0.8754, 0.4238, 0.9285, 0.3877, 0.8933, 0.3964, 0.8633, 0.5314, 0.727, 0.4821, 0.7273, 0.4922, 0.6818, 0.5271, 0.6889, 0.2846, 0.8745, 0.2882, 0.9325, 0.2754, 0.917, 0.2761, 0.877, 0.0648, 0.8218, 0.0593, 0.8738, 0.0356, 0.8388, 0.04036, 0.8445, 0.08562, 0.7613, 0.1232, 0.7557, 0.09087, 0.7884, 0.1285, 0.8689, 0.1197, 0.8599, 0.1394, 0.83, 0.1476, 0.8314, 0.139, 0.776, 0.1676, 0.7768, 0.1585, 0.797, 0.1476, 0.8314, 0.1394, 0.83, 0.1585, 0.797, 0.1595, 0.7971, 0.1232, 0.7557, 0.1676, 0.7768, 0.139, 0.776, 0.09515, 0.8161, 0.139, 0.776, 0.1246, 0.8126, 0.1148, 0.8374, 0.5616, 0.8974, 0.5701, 0.8691, 0.6724, 0.8836, 0.587, 0.9208, 0.587, 0.9208, 0.6724, 0.8836, 0.6747, 0.9481, 0.6314, 0.9562, 0.541, 0.9435, 0.5569, 0.9726, 0.4741, 0.959, 0.4709, 0.9323, 0.0, 0.0, 0.0, 0.0, 0.0, 0.0, 0.0, 0.0, 0.6724, 0.8836, 0.5701, 0.8691, 0.6813, 0.8276, 0.6785, 0.8568, 0.4548, 0.3562, 0.4801, 0.2318, 0.4813, 0.2545, 0.485, 0.319, 0.5706, 0.7192, 0.5486, 0.7039, 0.5471, 0.6426, 0.5899, 0.6559, 0.1728, 0.4318, 0.2139, 0.3885, 0.1835, 0.4522, 0.1623, 0.4902, 0.1864, 0.4662, 0.1677, 0.5021, 0.1623, 0.4902, 0.1835, 0.4522, 0.203, 0.494, 0.1677, 0.5021, 0.1864, 0.4662, 0.1864, 0.4662, 0.1835, 0.4522, 0.2139, 0.3885, 0.2501, 0.4534, 0.2343, 0.5519, 0.2205, 0.5191, 0.2334, 0.4759, 0.4473, 0.1135, 0.4353, 0.18, 0.3882, 0.1794, 0.3915, 0.1093, 0.2343, 0.5519, 0.2501, 0.4534, 0.2578, 0.5043, 0.2501, 0.4534, 0.223, 0.449, 0.2369, 0.3987, 0.3826, 0.4111, 0.3365, 0.431, 0.3375, 0.3846, 0.3353, 0.1496, 0.3139, 0.1891, 0.2965, 0.1432, 0.5635, 0.3721, 0.5783, 0.3327, 0.6132, 0.3065, 0.6132, 0.3065, 0.5783, 0.3327, 0.5703, 0.3101, 0.2578, 0.5043, 0.2936, 0.4982, 0.3282, 0.571, 0.2343, 0.5519, 0.7503, 0.2299, 0.7507, 0.3195, 0.7072, 0.2756, 0.7082, 0.2277, 0.7433, 0.6814, 0.7484, 0.7245, 0.7303, 0.6811, 0.7489, 0.5979, 0.5476, 0.3104, 0.5746, 0.2639, 0.5703, 0.3101, 0.7346, 0.506, 0.7663, 0.4762, 0.7367, 0.5845, 0.6833, 0.5814, 0.7138, 0.5468, 0.7715, 0.06587, 0.7055, 0.08527, 0.6312, 0.1071, 0.7225, 0.002839, 0.09272, 0.3208, 0.1385, 0.3336, 0.131, 0.3504, 0.0824, 0.3767, 0.1012, 0.4472, 0.06568, 0.4482, 0.0799, 0.4243, 0.6724, 0.8836, 0.6785, 0.8568, 0.7, 0.836, 0.7156, 0.8888, 0.7082, 0.7995, 0.7, 0.836, 0.6864, 0.7926, 0.7092, 0.6747, 0.1122, 0.6643, 0.1232, 0.7557, 0.08562, 0.7613, 0.5569, 0.9726, 0.6314, 0.9562, 0.6747, 0.9481, 0.6796, 0.9997, 0.7866, 0.9333, 0.789, 0.9563, 0.7913, 0.9802, 0.7278, 0.9489, 0.3375, 0.3846, 0.3221, 0.3082, 0.3668, 0.3068, 0.3826, 0.4111, 0.284, 0.09517, 0.1444, 0.06993, 0.1385, 0.06844, 0.3043, 0.3275, 0.3133, 0.2762, 0.3221, 0.3082, 0.1481, 0.1441, 0.1631, 0.1973, 0.135, 0.3444, 0.1446, 0.3198, 0.7092, 0.6747, 0.6864, 0.7926, 0.6693, 0.7949, 0.6932, 0.6418, 0.3882, 0.1794, 0.3653, 0.224, 0.3442, 0.1852, 0.3589, 0.153, 0.3139, 0.1891, 0.295, 0.1877, 0.2965, 0.1432, 0.6014, 0.4651, 0.5787, 0.4127, 0.5635, 0.3721, 0.6132, 0.3065, 0.3882, 0.1794, 0.3589, 0.153, 0.3915, 0.1093, 0.2583, 0.3403, 0.2224, 0.2544, 0.2645, 0.2644, 0.2792, 0.2733, 0.4922, 0.1699, 0.4734, 0.1206, 0.5141, 0.1319, 0.3442, 0.1852, 0.3653, 0.224, 0.3221, 0.3082, 0.3133, 0.2762, 0.135, 0.3444, 0.131, 0.3504, 0.1385, 0.3336, 0.1446, 0.3198, 0.2574, 0.8667, 0.2426, 0.8487, 0.2441, 0.8086, 0.2638, 0.8076, 0.0593, 0.8738, 0.1145, 0.887, 0.02928, 0.8798, 0.03567, 0.8698, 0.2236, 0.9189, 0.1145, 0.887, 0.1127, 0.9001, 0.2228, 0.9188, 0.03567, 0.8698, 0.02928, 0.8798, 0.0356, 0.8388, 0.5223, 0.1304, 0.5141, 0.1319, 0.4734, 0.1206, 0.4682, 0.1212, 0.5223, 0.1304, 0.5461, 0.131, 0.5488, 0.1304, 0.5141, 0.1319, 0.6832, 0.2801, 0.7082, 0.2277, 0.7072, 0.2756, 0.692, 0.3473, 0.5701, 0.8691, 0.5588, 0.7576, 0.6693, 0.7949, 0.673, 0.7422, 0.06568, 0.4482, 0.131, 0.3504, 0.1099, 0.3728, 0.0799, 0.4243, 0.5461, 0.131, 0.5572, 0.02346, 0.5864, 0.02031, 0.5906, 0.06803, 0.4801, 0.2318, 0.4321, 0.2216, 0.3919, 0.2972, 0.4353, 0.18, 0.06738, 0.6346, 0.1217, 0.479, 0.1091, 0.5724, 0.07736, 0.6537, 0.05435, 0.6714, 0.1346, 0.565, 0.1677, 0.5021, 0.2205, 0.5191, 0.2094, 0.6309, 0.2652, 0.4068, 0.2583, 0.3403, 0.273, 0.3667, 0.3009, 0.376, 0.0799, 0.4243, 0.1099, 0.3728, 0.1728, 0.4318, 0.1012, 0.4472, 0.7736, 0.9373, 0.7708, 0.9134, 0.7655, 0.8692, 0.7736, 0.9373, 0.1444, 0.06993, 0.1465, 0.1112, 0.128, 0.1296, 0.1357, 0.08809, 0.2236, 0.9189, 0.2228, 0.9188, 0.2525, 0.9189, 0.275, 0.9171, 0.7082, 0.2277, 0.6897, 0.1763, 0.7432, 0.1785, 0.7503, 0.2299, 0.6312, 0.1071, 0.6418, 0.1742, 0.5761, 0.2064, 0.577, 0.1681, 0.7432, 0.1785, 0.6897, 0.1763, 0.7055, 0.08527, 0.7715, 0.06587, 0.5761, 0.2064, 0.6418, 0.1742, 0.6496, 0.2243, 0.5746, 0.2639, 0.5746, 0.2639, 0.6496, 0.2243, 0.6132, 0.3065, 0.5703, 0.3101, 0.7055, 0.08527, 0.6897, 0.1763, 0.6418, 0.1742, 0.6312, 0.1071, 0.6897, 0.1763, 0.7082, 0.2277, 0.6496, 0.2243, 0.6418, 0.1742, 0.6312, 0.1071, 0.6192, 0.09867, 0.6513, 0.003348, 0.7225, 0.002839, 0.6192, 0.09867, 0.6312, 0.1071, 0.577, 0.1681, 0.5478, 0.08914, 0.5012, 0.2066, 0.5761, 0.2064, 0.5746, 0.2639, 0.5108, 0.246, 0.5012, 0.2066, 0.4813, 0.2545, 0.4801, 0.2318, 0.4922, 0.1699, 0.4801, 0.2318, 0.4353, 0.18, 0.4473, 0.1135, 0.4612, 0.1218, 0.3192, 0.09967, 0.3915, 0.1093, 0.3589, 0.153, 0.3353, 0.1496, 0.1698, 0.1412, 0.2324, 0.1463, 0.2452, 0.2181, 0.2071, 0.2063, 0.2324, 0.1463, 0.2965, 0.1432, 0.295, 0.1877, 0.2886, 0.2362, 0.284, 0.09517, 0.2324, 0.1463, 0.1698, 0.1412, 0.1444, 0.06993, 0.2965, 0.1432, 0.2324, 0.1463, 0.284, 0.09517, 0.3192, 0.09967, 0.3353, 0.1496, 0.485, 0.319, 0.5476, 0.3104, 0.5431, 0.3406, 0.5325, 0.3521, 0.3433, 0.1868, 0.2734, 0.3242, 0.2951, 0.2528, 0.3139, 0.1891, 0.4208, 0.3051, 0.4548, 0.3562, 0.4496, 0.3938, 0.4064, 0.412, 0.4208, 0.3051, 0.3668, 0.3068, 0.3919, 0.2972, 0.4321, 0.2216, 0.3826, 0.4111, 0.3668, 0.3068, 0.4208, 0.3051, 0.4064, 0.412, 0.3919, 0.2972, 0.3668, 0.3068, 0.3221, 0.3082, 0.3653, 0.224, 0.2071, 0.2063, 0.1631, 0.1973, 0.1481, 0.1441, 0.1698, 0.1412, 0.3139, 0.1891, 0.2951, 0.2528, 0.2886, 0.2362, 0.295, 0.1877, 0.4064, 0.412, 0.4496, 0.3938, 0.4122, 0.456, 0.3715, 0.4558, 0.4122, 0.456, 0.4496, 0.3938, 0.5044, 0.3707, 0.5027, 0.4322, 0.4496, 0.3938, 0.4548, 0.3562, 0.485, 0.319, 0.5044, 0.3707, 0.2645, 0.2644, 0.2224, 0.2544, 0.2071, 0.2063, 0.2452, 0.2181, 0.2583, 0.3403, 0.1719, 0.3776, 0.135, 0.3444, 0.2224, 0.2544, 0.1719, 0.3776, 0.2139, 0.3885, 0.1728, 0.4318, 0.1099, 0.3728, 0.5452, 0.4823, 0.5467, 0.4213, 0.5787, 0.4127, 0.6014, 0.4651, 0.5027, 0.4322, 0.5044, 0.3707, 0.5467, 0.4213, 0.5452, 0.4823, 0.692, 0.3473, 0.681, 0.3584, 0.6487, 0.2857, 0.6832, 0.2801, 0.6487, 0.2857, 0.681, 0.3584, 0.6295, 0.4247, 0.5027, 0.4322, 0.4578, 0.477, 0.4235, 0.5157, 0.4122, 0.456, 0.6487, 0.2857, 0.6132, 0.3065, 0.6496, 0.2243, 0.5452, 0.4823, 0.546, 0.544, 0.5106, 0.5191, 0.5027, 0.4322, 0.5106, 0.5191, 0.546, 0.544, 0.5466, 0.5953, 0.5164, 0.5826, 0.546, 0.544, 0.5913, 0.5222, 0.5808, 0.5781, 0.5466, 0.5953, 0.6187, 0.7287, 0.5706, 0.7192, 0.5899, 0.6559, 0.5164, 0.5826, 0.5466, 0.5953, 0.5471, 0.6426, 0.5211, 0.6346, 0.5466, 0.5953, 0.5808, 0.5781, 0.5899, 0.6559, 0.5471, 0.6426, 0.4605, 0.5212, 0.5106, 0.5191, 0.5164, 0.5826, 0.4642, 0.5819, 0.4642, 0.5819, 0.5164, 0.5826, 0.5211, 0.6346, 0.4758, 0.6223, 0.5271, 0.6889, 0.4922, 0.6818, 0.4758, 0.6223, 0.5211, 0.6346, 0.5471, 0.6426, 0.5486, 0.7039, 0.5271, 0.6889, 0.5211, 0.6346, 0.5429, 0.7398, 0.5486, 0.7039, 0.5706, 0.7192, 0.5588, 0.7576, 0.4922, 0.6818, 0.4821, 0.7273, 0.4351, 0.7275, 0.4261, 0.6676, 0.4818, 0.7447, 0.507, 0.7427, 0.5429, 0.7398, 0.5588, 0.7576, 0.4818, 0.7447, 0.4546, 0.755, 0.4747, 0.7435, 0.507, 0.7427, 0.4821, 0.7273, 0.5314, 0.727, 0.5429, 0.7398, 0.4351, 0.7275, 0.3796, 0.6833, 0.4025, 0.6157, 0.4261, 0.6676, 0.3894, 0.7485, 0.4351, 0.7275, 0.4398, 0.7635, 0.3921, 0.7866, 0.3894, 0.7485, 0.3452, 0.7365, 0.3498, 0.6771, 0.3796, 0.6833, 0.3192, 0.7672, 0.3452, 0.7365, 0.3356, 0.8595, 0.2937, 0.8053, 0.3796, 0.6833, 0.3498, 0.6771, 0.358, 0.5715, 0.3696, 0.5716, 0.3106, 0.618, 0.3498, 0.6771, 0.3452, 0.7365, 0.3192, 0.7672, 0.3796, 0.6833, 0.4351, 0.7275, 0.3894, 0.7485, 0.6576, 0.5985, 0.7367, 0.5845, 0.7092, 0.6747, 0.6932, 0.6418, 0.6187, 0.7287, 0.6384, 0.7338, 0.5588, 0.7576, 0.5706, 0.7192, 0.673, 0.7422, 0.6864, 0.7926, 0.7, 0.836, 0.6785, 0.8568, 0.6747, 0.9481, 0.6724, 0.8836, 0.7156, 0.8888, 0.7278, 0.9489, 0.5235, 0.9001, 0.541, 0.9435, 0.4709, 0.9323, 0.4651, 0.8808, 0.4209, 0.9666, 0.4238, 0.9285, 0.4709, 0.9323, 0.4741, 0.959, 0.3877, 0.8933, 0.4238, 0.9285, 0.4209, 0.9666, 0.3874, 0.9595, 0.3586, 0.8755, 0.3356, 0.8595, 0.3562, 0.775, 0.3921, 0.7866, 0.2343, 0.5519, 0.3282, 0.571, 0.3106, 0.618, 0.2286, 0.5812, 0.3597, 0.5015, 0.358, 0.5715, 0.3282, 0.571, 0.3206, 0.5, 0.3715, 0.4558, 0.3597, 0.5015, 0.3206, 0.5, 0.3365, 0.431, 0.3715, 0.4558, 0.3365, 0.431, 0.3826, 0.4111, 0.4064, 0.412, 0.3011, 0.658, 0.3004, 0.658, 0.3106, 0.618, 0.273, 0.3667, 0.2734, 0.3242, 0.3043, 0.3275, 0.3009, 0.376, 0.3192, 0.7672, 0.2837, 0.7335, 0.3011, 0.658, 0.3106, 0.618, 0.2588, 0.7751, 0.2591, 0.7022, 0.2837, 0.7335, 0.2369, 0.3987, 0.223, 0.449, 0.1864, 0.4662, 0.2139, 0.3885, 0.3133, 0.2762, 0.3043, 0.3275, 0.2734, 0.3242, 0.3442, 0.1852, 0.1864, 0.4662, 0.223, 0.449, 0.2334, 0.4759, 0.203, 0.494, 0.2205, 0.5191, 0.1677, 0.5021, 0.203, 0.494, 0.2334, 0.4759, 0.1091, 0.5724, 0.1623, 0.4902, 0.1677, 0.5021, 0.1346, 0.565, 0.1728, 0.4318, 0.1217, 0.479, 0.06568, 0.4482, 0.1012, 0.4472, 0.2094, 0.6309, 0.1896, 0.6546, 0.1371, 0.6051, 0.1346, 0.565, 0.1371, 0.6051, 0.1896, 0.6546, 0.1122, 0.6643, 0.2094, 0.6309, 0.2205, 0.5191, 0.2343, 0.5519, 0.2286, 0.5812, 0.2469, 0.6455, 0.1896, 0.6546, 0.2094, 0.6309, 0.2286, 0.5812, 0.1896, 0.6546, 0.2469, 0.6455, 0.2591, 0.7022, 0.2439, 0.7287, 0.2591, 0.7022, 0.2588, 0.7751, 0.2383, 0.7716, 0.2439, 0.7287, 0.1246, 0.8126, 0.139, 0.776, 0.1585, 0.797, 0.1394, 0.83, 0.1676, 0.7768, 0.1595, 0.7971, 0.1585, 0.797, 0.1011, 0.6378, 0.045, 0.7644, 0.0175, 0.8072, 0.07736, 0.6537, 0.1232, 0.7557, 0.1122, 0.6643, 0.1896, 0.6546, 0.1676, 0.7768, 0.2383, 0.7716, 0.1676, 0.7768, 0.1896, 0.6546, 0.2439, 0.7287, 0.2441, 0.8086, 0.1595, 0.7971, 0.1676, 0.7768, 0.2383, 0.7716, 0.1476, 0.8314, 0.2409, 0.8931, 0.2324, 0.9051, 0.1285, 0.8689, 0.05435, 0.6714, 0.07736, 0.6537, 0.0175, 0.8072, 0.007162, 0.805, 0.7318, 0.7142, 0.7092, 0.6747, 0.7282, 0.681, 0.738, 0.6965, 0.1091, 0.5724, 0.1217, 0.479, 0.1728, 0.4318, 0.1623, 0.4902, 0.3044, 0.8636, 0.3586, 0.8755, 0.3498, 0.955, 0.3157, 0.9369, 0.7522, 0.8502, 0.7156, 0.8888, 0.7, 0.836, 0.7082, 0.7995, 0.7092, 0.6747, 0.7318, 0.7142, 0.7522, 0.8502, 0.7082, 0.7995, 0.09515, 0.8161, 0.1148, 0.8374, 0.09646, 0.8571, 0.08054, 0.8301, 0.7433, 0.6814, 0.7663, 0.4762, 0.7384, 0.6813, 0.7409, 0.6813, 0.7384, 0.6813, 0.7663, 0.4762, 0.7346, 0.506, 0.721, 0.4639, 0.7298, 0.6811, 0.3232, 0.9604, 0.2943, 0.9579, 0.2882, 0.9325, 0.3157, 0.9369, 0.0356, 0.8388, 0.0593, 0.8738, 0.03567, 0.8698, 0.04036, 0.8445, 0.03588, 0.8382, 0.0175, 0.8072, 0.045, 0.7644, 0.09646, 0.8571, 0.0593, 0.8738, 0.0648, 0.8218, 0.08054, 0.8301, 0.1285, 0.8689, 0.2324, 0.9051, 0.2228, 0.9188, 0.1127, 0.9001, 0.1476, 0.8314, 0.2426, 0.8487, 0.2409, 0.8931, 0.2426, 0.8487, 0.2574, 0.8667, 0.2473, 0.8938, 0.2409, 0.8931, 0.275, 0.9171, 0.2754, 0.917, 0.2882, 0.9325, 0.2943, 0.9579, 0.1719, 0.3776, 0.1099, 0.3728, 0.131, 0.3504, 0.135, 0.3444, 0.128, 0.1296, 0.1465, 0.1112, 0.1481, 0.1441, 0.1218, 0.1635, 0.1357, 0.08809, 0.1393, 0.06863, 0.1385, 0.06844, 0.1444, 0.06993, 0.1218, 0.1635, 0.1481, 0.1441, 0.1446, 0.3198, 0.1007, 0.2773, 0.1007, 0.2773, 0.1446, 0.3198, 0.1385, 0.3336, 0.09272, 0.3208, 0.0824, 0.3767, 0.131, 0.3504, 0.06568, 0.4482, 0.06957, 0.4461, 0.06957, 0.4461, 0.06568, 0.4482, 0.07786, 0.4986, 0.06409, 0.4758, 0.05939, 0.5013, 0.09392, 0.565, 0.08251, 0.5949, 0.05271, 0.5375, 0.04533, 0.5774, 0.06738, 0.6346, 0.06057, 0.6786, 0.03815, 0.6163, 0.05271, 0.5375, 0.08251, 0.5949, 0.06738, 0.6346, 0.04533, 0.5774, 0.06409, 0.4758, 0.07786, 0.4986, 0.09392, 0.565, 0.05939, 0.5013, 0.03815, 0.6163, 0.06057, 0.6786, 0.03588, 0.8382, 0.02159, 0.706, 0.02159, 0.706, 0.03588, 0.8382, 0.03573, 0.8385, 0.01404, 0.7469, 0.01404, 0.7469, 0.03573, 0.8385, 0.0356, 0.8388, 0.0356, 0.8388, 0.004745, 0.7972, 0.2979, 0.05149, 0.284, 0.09517, 0.1385, 0.06844, 0.1393, 0.06863, 0.3336, 0.04763, 0.3192, 0.09967, 0.284, 0.09517, 0.2979, 0.05149, 0.4031, 0.04012, 0.3874, 0.1087, 0.3192, 0.09967, 0.3336, 0.04763, 0.4793, 0.03188, 0.4676, 0.07676, 0.3874, 0.1087, 0.4031, 0.04012, 0.4964, 0.03004, 0.4682, 0.1212, 0.4676, 0.07676, 0.4793, 0.03188, 0.5369, 0.02566, 0.5223, 0.1304, 0.4682, 0.1212, 0.4964, 0.03004, 0.5572, 0.02346, 0.5461, 0.131, 0.5223, 0.1304, 0.5369, 0.02566, 0.5906, 0.06803, 0.5864, 0.02031, 0.6074, 0.01803, 0.6192, 0.09867, 0.6192, 0.09867, 0.6074, 0.01803, 0.6489, 0.01355, 0.6513, 0.003348, 0.6513, 0.003348, 0.6489, 0.01355, 0.7358, 0.004163, 0.7225, 0.002839, 0.7303, 0.6811, 0.7484, 0.7245, 0.7508, 0.745, 0.7301, 0.6811, 0.7298, 0.6811, 0.7537, 0.7697, 0.756, 0.7884, 0.7384, 0.6813, 0.7301, 0.6811, 0.7508, 0.745, 0.7537, 0.7697, 0.7298, 0.6811, 0.7433, 0.6814, 0.7572, 0.7993, 0.7611, 0.8321, 0.738, 0.6965, 0.7384, 0.6813, 0.756, 0.7884, 0.7566, 0.7942, 0.7409, 0.6813, 0.738, 0.6965, 0.7611, 0.8321, 0.7655, 0.8692, 0.7318, 0.7142, 0.7318, 0.7142, 0.7655, 0.8692, 0.7708, 0.9134, 0.7522, 0.8502, 0.7522, 0.8502, 0.7708, 0.9134, 0.7736, 0.9373, 0.7866, 0.9333, 0.7409, 0.6813, 0.7566, 0.7942, 0.7572, 0.7993, 0.7433, 0.6814, 0.7866, 0.9333, 0.7736, 0.9373, 0.7749, 0.9485, 0.789, 0.9563, 0.789, 0.9563, 0.7749, 0.9485, 0.7767, 0.9633, 0.7913, 0.9802, 0.7881, 0.9671, 0.7365, 0.995, 0.7913, 0.9802, 0.7876, 0.9653, 0.6796, 0.9997, 0.7887, 0.9695, 0.789, 0.9707, 0.5569, 0.9726, 0.5569, 0.9726, 0.789, 0.9707, 0.7906, 0.9774, 0.4741, 0.959, 0.4741, 0.959, 0.7906, 0.9774, 0.791, 0.9789, 0.4209, 0.9666, 0.4209, 0.9666, 0.791, 0.9789, 0.7915, 0.9807, 0.3874, 0.9595, 0.3874, 0.9595, 0.7915, 0.9807, 0.7918, 0.9822, 0.3498, 0.955, 0.7935, 0.9889, 0.2943, 0.9579, 0.3232, 0.9604, 0.7929, 0.9864, 0.275, 0.9171, 0.7942, 0.9919, 0.7947, 0.9936, 0.2236, 0.9189, 0.2236, 0.9189, 0.7947, 0.9936, 0.7955, 0.9972, 0.1145, 0.887, 0.1145, 0.887, 0.7955, 0.9972, 0.796, 0.9989, 0.02928, 0.8798, 0.7929, 0.9864, 0.3232, 0.9604, 0.7919, 0.9823, 0.7922, 0.9835, 0.03815, 0.6163, 0.02159, 0.706, 0.04533, 0.5774, 0.04533, 0.5774, 0.5572, 0.02346, 0.5369, 0.02566, 0.4964, 0.03004, 0.5572, 0.02346, 0.7962, 0.9999, 0.796, 0.9989, 0.7955, 0.9972, 0.7962, 0.9999, 0.05939, 0.5013, 0.05271, 0.5375, 0.04533, 0.5774, 0.05939, 0.5013, 0.7887, 0.9695, 0.7881, 0.9671, 0.7876, 0.9653, 0.7887, 0.9695, 0.7572, 0.7993, 0.7566, 0.7942, 0.756, 0.7884, 0.7572, 0.7993, 0.6489, 0.01355, 0.6074, 0.01803, 0.7358, 0.004163, 0.7358, 0.004163, 0.6074, 0.01803, 0.5864, 0.02031, 0.5572, 0.02346, 0.6074, 0.01803, 0.06957, 0.4461, 0.06409, 0.4758, 0.05939, 0.5013, 0.06957, 0.4461, 0.7767, 0.9633, 0.7749, 0.9485, 0.7736, 0.9373, 0.7767, 0.9633, 0.0824, 0.3767, 0.06957, 0.4461, 0.09272, 0.3208, 0.09272, 0.3208, 0.7918, 0.9822, 0.7915, 0.9807, 0.7929, 0.9864, 0.7929, 0.9864, 0.7508, 0.745, 0.7484, 0.7245, 0.7433, 0.6814, 0.7508, 0.745, 0.7906, 0.9774, 0.789, 0.9707, 0.7887, 0.9695, 0.7906, 0.9774, 0.01404, 0.7469, 0.004745, 0.7972, 0.02159, 0.706, 0.02159, 0.706, 0.1357, 0.08809, 0.128, 0.1296, 0.1218, 0.1635, 0.1357, 0.08809, 0.756, 0.7884, 0.7537, 0.7697, 0.7508, 0.745, 0.756, 0.7884, 0.7942, 0.9919, 0.7935, 0.9889, 0.7929, 0.9864, 0.7942, 0.9919, 0.7915, 0.9807, 0.791, 0.9789, 0.7906, 0.9774, 0.7915, 0.9807, 0.1007, 0.2773, 0.09272, 0.3208, 0.1218, 0.1635, 0.1218, 0.1635, 0.4031, 0.04012, 0.3336, 0.04763, 0.2979, 0.05149, 0.4031, 0.04012, 0.4793, 0.03188, 0.4031, 0.04012, 0.4964, 0.03004, 0.4964, 0.03004, 0.7655, 0.8692, 0.7611, 0.8321, 0.7572, 0.7993, 0.7655, 0.8692, 0.1393, 0.06863, 0.1357, 0.08809, 0.2979, 0.05149, 0.2979, 0.05149])
me_plane_002.materials.append(mat_plane_001)
me_plane_002.use_remesh_preserve_volume = False
me_plane_002.use_remesh_preserve_attributes = False
me_plane_002.use_mirror_vertex_groups = False
me_plane_002.update()
me_plane_007 = bpy.data.meshes.new('Plane.007')
me_plane_007.from_pydata([(-0.5969, -1.07, 0.4016), (1.658, -1.436, -0.2066), (1.55, -0.9775, 0.5119), (-1.711, -1.201, -0.3534), (-0.001626, 1.838, -0.2271), (-1.945, 2.594, -0.5771), (1.191, 1.955, 0.1454), (2.445, 1.064, 0.2363), (2.03, 1.762, 0.5517), (2.285, -0.8567, -0.1844), (2.05, 0.5229, 0.02597), (1.85, 1.349, -0.2717), (6.316, -1.791, 0.0781), (5.128, -1.238, 0.3777), (1.277, 5.518, -0.4055), (0.6609, 6.894, 0.003075), (-0.1848, 8.035, 0.06525), (0.4046, 4.243, -0.5467), (0.6143, 5.23, -0.3004), (-1.577, 3.276, -0.3568), (-0.3277, 5.669, -0.5561), (-0.2991, 5.94, -0.1375), (-0.5839, 6.924, 0.4934), (-1.075, 3.763, -0.6667), (-1.784, 3.771, -0.2831), (-3.536, 1.02, -0.4927), (-2.474, -0.9414, -0.7091), (-3.93, -0.01458, -0.615), (-6.236, -0.3701, -0.3559), (-6.14, 0.4529, -0.3988), (-7.73, -0.115, -0.6367), (-2.241, 3.957, -0.2983), (-2.532, 4.076, -0.7035), (-3.53, 3.878, -0.5517), (-2.712, 4.706, -0.2849), (-3.73, 4.846, -0.9797), (-4.847, 4.385, -0.9307), (-4.503, 3.714, -0.8774), (-2.545, 3.751, 0.0001451), (-4.531, 2.807, 0.5259), (-3.371, 2.401, 0.07634), (-6.892, 1.418, -0.4297), (-3.114, 1.963, -0.6558), (-4.283, 1.505, -0.7016), (-5.148, 3.099, 0.3297), (-9.913, 2.077, -1.226), (-5.646, 3.941, -0.8191), (-7.379, 3.469, -1.228), (0.979, -1.974, -0.1009), (0.8379, -3.886, -0.4734), (-0.8774, -1.744, -0.5805), (-1.714, -2.675, -0.5897), (-2.727, -1.951, 0.03125), (-3.422, -3.526, -0.8925), (-7.173, -3.88, -5.432), (-4.863, -3.158, -0.01591), (-5.785, -1.752, -1.101), (-8.332, -1.898, -1.267), (-7.737, -2.228, -0.9307), (-7.203, -4.089, -1.391), (1.537, 4.118, -0.2869), (4.201, 3.116, 0.5354), (5.53, 0.7757, 0.5878), (4.449, 1.492, 1.045), (6.394, 2.97, 0.4209), (6.614, 3.454, -0.3187), (3.296, 4.583, -0.3223), (2.456, 4.386, -0.4249), (2.863, 4.184, -0.1237), (4.841, 3.573, 0.3941), (5.644, 3.431, 0.2705), (2.59, 5.5, 0.004987), (4.226, 5.446, 0.0301), (5.443, 4.411, 0.8197), (2.115, 5.919, -0.03613), (2.773, 6.654, 0.0408), (3.047, 6.261, -0.05382), (4.113, 6.59, 0.2111), (4.628, 7.512, 0.8399), (4.446, 6.826, 0.6852), (4.417, 6.366, 0.2205), (5.032, 6.759, 0.2109), (4.598, 8.133, 0.5128), (3.139, 5.757, 0.00129), (2.709, 5.949, -0.05262), (4.402, 6.049, 0.2893), (5.694, 6.576, 0.2185), (2.738, 0.8129, -0.06147), (4.974, 0.6434, 0.3543), (4.005, -1.366, -0.1262), (1.545, -3.879, -0.3231), (-1.629, 6.171, 0.4014), (-4.87, 5.819, -0.5214), (-2.061, 5.646, -0.4934), (-1.558, 5.525, -0.4222), (-4.538, 5.164, -0.8053), (-5.001, 4.69, -0.9643), (-8.524, 0.0965, -1.278), (-9.924, 3.354, -1.036), (-7.476, 2.633, -0.8508), (-7.364, 0.5917, -0.778), (-8.585, 0.4945, -1.238), (-10.04, 1.43, -0.9924), (-11.33, 1.26, -1.382), (-6.391, -1.038, -0.9031), (-11.18, -0.6324, -1.271), (-11.28, 0.2326, -1.262), (-11.75, -1.071, -1.852), (-11.47, -0.1069, -1.703), (-11.4, -1.321, -1.597), (-10.95, -3.763, -1.556), (-2.739, 7.328, -0.2913), (-3.058, 8.232, -0.8106), (-4.696, 7.942, -0.5684), (-5.325, 7.346, -0.3969), (2.837, -2.172, 0.4787), (5.374, -2.161, 0.9004), (4.527, -3.821, 0.3273), (6.679, -3.832, -0.5465), (1.563, 8.484, -0.08381), (2.222, 8.164, 0.2014), (-5.792, 4.743, -0.7514), (-7.259, 5.396, -0.8922), (-8.488, 7.401, -1.163), (-8.312, 6.581, -0.7161), (-8.934, 3.78, -1.393), (-10.0, 3.698, -1.077), (-10.06, 3.948, -1.106), (-11.4, 3.102, -1.689), (-11.28, 8.359, -1.766), (-10.17, 0.3563, -1.097), (-1.215, 8.483, -1.308), (-11.67, 8.492, -2.643), (-2.795, 8.677, -1.174), (-4.311, 8.597, -1.507), (-5.691, 8.125, -0.9808), (5.512, 8.466, 0.07959), (5.689, 6.122, 0.6179), (6.353, 4.239, 0.327), (6.664, 6.878, -0.1245), (5.885, 7.663, 0.4756), (6.709, 7.532, -0.427), (6.41, 8.323, -0.4832), (6.218, 8.487, -6.629), (6.391, 2.328, -6.636), (6.328, 7.996, 0.07663), (-11.29, 1.026, -1.575), (-11.12, 0.6653, -1.548), (-9.987, -3.667, -1.311), (-11.83, -0.1337, -2.059), (-11.67, 0.3496, -1.824), (-11.47, -3.918, -4.956), (-11.78, 1.269, -1.834), (-11.82, 1.642, -1.519), (-11.74, 5.492, -1.707), (-11.72, -3.533, -2.196), (6.566, -3.885, -6.643), (6.505, -1.731, -6.64), (-10.66, -4.042, -1.862), (-11.61, 8.325, -4.997), (5.259, 8.478, -6.541), (6.437, 0.6833, -6.638), (6.322, 4.792, -6.633), (6.353, 3.662, -6.634), (6.23, 8.041, -6.629), (6.709, 0.9177, 0.272), (6.425, 0.26, 0.1313), (4.264, 8.469, -6.45), (6.546, -3.117, 0.4678), (6.252, 7.272, -6.63), (6.285, 6.11, -6.631), (6.777, 1.782, 0.5711), (-9.067, -1.159, -1.191), (-9.318, -1.712, -1.373), (-8.91, -3.56, -1.039), (-11.12, -2.842, -1.571), (-9.128, -2.571, -1.218), (-9.964, 7.571, -1.3), (-11.75, 5.495, -1.717), (-10.02, 5.669, -1.198), (-11.49, -2.703, -4.96), (-7.296, -3.4, -0.6309), (-9.142, -4.063, -1.655), (-7.853, -4.08, -1.479), (-7.455, -4.085, -1.425), (-5.683, -2.115, -0.5365), (-6.298, -3.3, -0.3786), (3.209, -3.862, 0.03078), (0.7684, 0.4406, 0.1397), (1.961, 0.8892, -0.106), (-1.21, 0.5971, -0.04376), (0.3051, 3.224, -0.06616), (4.657, 5.645, 0.203), (4.748, 4.62, 0.2975), (5.23, 3.047, 0.4817), (1.361, 5.068, -0.3673), (3.823, 5.072, -0.1227), (6.493, 5.426, 0.1239), (4.706, 5.09, 0.2542), (5.547, 5.134, 0.7344), (2.438, 5.069, -0.2603), (2.884, 4.178, -0.1182), (2.62, 3.711, 0.04727), (1.449, 3.192, 0.1105), (3.939, 2.29, 0.4945), (2.765, 2.562, 0.3494), (6.582, 2.388, 0.4945), (4.074, 8.473, 0.02008), (3.11, 7.342, 0.6092), (4.122, 8.15, 0.3434), (-1.851, 4.842, -0.2889), (-2.207, 3.943, -0.5212), (-2.307, 4.77, -0.2868), (-0.8, 5.007, -0.2938), (-0.968, 5.594, -0.4864), (0.1655, 6.402, -0.06945), (-1.119, 6.539, 0.4463), (1.747, 5.743, -0.1985), (-1.761, 7.289, -0.1321), (-8.75, 8.253, -1.41), (-8.453, 8.354, -5.286), (-4.342, 1.786, -0.5823), (-5.496, 1.146, -0.7317), (4.502, -3.849, 0.3056), (4.424, -2.165, 0.7425), (5.206, -1.587, -0.02004), (5.458, 2.346, 0.4945), (5.651, 1.642, 0.8004), (3.83, -3.784, -6.65), (6.415, 1.482, -6.637), (5.327, 2.675, 0.4529), (-5.412, 8.382, -5.564), (-3.474, 8.399, -5.742), (-1.509, 8.417, -5.922), (0.1848, 8.432, -6.077), (2.725, 8.455, -6.309), (6.376, 2.851, -6.635), (6.362, 3.347, -6.635), (-7.64, -3.884, -5.381), (-7.989, -3.887, -5.342), (-9.171, -3.898, -5.211), (0.3904, -3.814, -6.27), (1.502, -3.804, -6.393), (2.727, -3.794, -6.528), (-11.73, -2.439, -2.043), (-11.52, 0.3101, -4.97), (-10.22, -1.543, -1.47), (-10.13, -0.8942, -1.231), (-10.05, -2.697, -1.382), (-9.849, -4.053, -1.751), (-10.1, -3.906, -5.109), (-11.5, -1.451, -4.965), (-11.51, -0.3515, -4.968), (-11.53, 1.286, -4.974), (-11.54, 1.706, -4.975), (-11.56, 3.277, -4.98), (-11.59, 6.095, -4.99), (-1.816, 2.219, -5.905)], [(108, 149)], [(52, 3, 26, 56, 185), (38, 44, 39), (44, 102, 101, 41, 39), (19, 38, 39, 40), (38, 19, 23, 24), (73, 138, 197, 199), (31, 38, 24), (110, 148, 248, 175), (38, 31, 32, 37, 44), (150, 147, 146, 152), (20, 214, 213, 18), (67, 68, 66), (72, 192, 85, 83), (0, 25, 26, 3), (77, 79, 75), (79, 80, 81), (74, 84, 76), (76, 84, 77), (193, 66, 68, 201, 69), (62, 63, 8, 7, 88), (19, 40, 5), (48, 1, 0), (71, 83, 84, 14), (46, 121, 125, 47), (93, 94, 214, 20), (42, 5, 40, 221), (95, 121, 46, 96), (140, 139, 141, 145), (78, 208, 75, 79), (135, 219, 123, 114), (168, 117, 118), (15, 120, 16), (107, 244, 175, 109), (43, 222, 100, 29), (191, 203, 60, 17), (16, 119, 131, 218), (156, 157, 12, 168, 118), (165, 171, 227), (120, 209, 207, 119), (137, 139, 86), (78, 140, 145, 136, 82), (136, 145, 142), (106, 108, 105), (21, 215, 216, 91), (98, 128, 153, 45), (138, 162, 170, 197), (0, 1, 2), (13, 89, 225, 12), (22, 15, 16), (92, 95, 91), (110, 158, 249, 148), (171, 206, 226, 227), (24, 211, 31), (112, 113, 114, 92, 111), (24, 23, 213, 210, 211), (33, 34, 35), (36, 33, 35, 96), (134, 135, 114, 113), (47, 98, 45, 99), (37, 46, 44), (36, 96, 46), (50, 0, 3, 51), (59, 54, 241, 49), (0, 50, 48), (3, 52, 51), (55, 53, 51, 52), (35, 94, 93, 96), (11, 7, 8, 6), (74, 76, 75), (75, 76, 77), (77, 80, 79), (79, 81, 78), (85, 80, 84, 83), (152, 146, 103, 153), (155, 151, 158, 110), (246, 247, 105, 109), (87, 88, 7, 11), (14, 84, 74, 217), (77, 84, 80), (149, 252, 251, 107), (2, 1, 9), (22, 16, 218, 216), (70, 65, 138, 73), (94, 35, 34), (30, 100, 97), (106, 105, 247, 130), (15, 208, 209, 120), (65, 163, 162, 138), (49, 51, 53), (91, 95, 96, 93), (17, 23, 19, 191), (116, 168, 12), (16, 120, 119), (122, 123, 124), (156, 228, 243, 257), (128, 98, 126, 127), (130, 147, 106), (116, 12, 225, 224), (143, 160, 136, 142), (134, 232, 231, 135), (10, 2, 9), (104, 28, 30, 97), (107, 105, 108, 106, 147, 150, 149), (86, 139, 140, 78, 81), (28, 104, 56, 27), (57, 56, 172, 173), (4, 11, 6), (117, 228, 156, 118), (139, 169, 164, 141), (197, 170, 169, 139), (93, 94, 214, 91), (165, 229, 144, 171), (45, 102, 99), (28, 29, 100, 30), (27, 43, 29, 28), (130, 97, 101, 146), (97, 172, 56, 104), (173, 172, 247, 246), (173, 176, 58, 57), (58, 176, 174, 181), (175, 248, 246, 109), (101, 102, 103, 146), (103, 102, 45, 153), (41, 101, 97, 100), (100, 222, 221, 41), (127, 179, 154, 128), (178, 154, 129, 132), (154, 179, 177, 129), (179, 122, 124, 177), (121, 122, 179, 127), (127, 126, 125, 121), (99, 102, 44), (44, 46, 47, 99), (123, 177, 124), (92, 122, 121, 95), (92, 114, 123, 122), (135, 231, 220, 219), (181, 186, 185, 58), (174, 182, 183, 181), (181, 183, 184, 186), (146, 147, 130), (125, 126, 98, 47), (21, 91, 20, 14), (10, 87, 11, 189), (185, 186, 55, 52), (185, 56, 57, 58), (186, 184, 59, 55), (25, 42, 43, 27), (27, 56, 26, 25), (0, 190, 42, 25), (49, 48, 50, 51), (90, 1, 48, 49), (115, 1, 90, 187), (187, 223, 224, 115), (89, 9, 1, 115), (88, 13, 12, 166), (87, 89, 13, 88), (87, 10, 9, 89), (2, 188, 190, 0), (11, 4, 188, 189), (189, 188, 2, 10), (5, 4, 191, 19), (190, 188, 4, 5), (42, 190, 5), (62, 88, 166, 165), (191, 4, 6, 203), (64, 194, 230), (65, 70, 194, 64), (85, 86, 81, 80), (85, 192, 137, 86), (70, 73, 193, 69), (73, 199, 198, 193), (66, 196, 200, 67), (61, 69, 201, 202), (194, 70, 69, 61), (72, 196, 198, 192), (14, 195, 200, 71), (18, 195, 14, 20), (67, 200, 195, 60), (199, 197, 139, 137), (198, 199, 137, 192), (198, 196, 66, 193), (71, 200, 196, 72), (202, 201, 68, 67, 60), (203, 6, 205, 61), (60, 203, 61, 202), (18, 17, 60, 195), (204, 205, 6, 8), (204, 226, 230), (74, 15, 215, 217), (207, 209, 82, 136), (75, 208, 15, 74), (209, 208, 78, 82), (211, 210, 212, 32), (31, 211, 32), (32, 212, 34, 33, 36, 46, 37), (210, 94, 34, 212), (213, 23, 17, 18), (213, 214, 94, 210), (91, 214, 20), (133, 112, 111, 131), (218, 131, 111, 92), (216, 218, 92, 91), (216, 215, 15, 22), (217, 215, 21, 14), (123, 219, 129, 177), (219, 220, 159, 132, 129), (221, 40, 39, 41), (221, 222, 43, 42), (224, 225, 89, 115), (224, 223, 117, 168, 116), (227, 226, 204, 8, 63), (165, 227, 63, 62), (230, 226, 206, 64), (230, 194, 61, 205, 204), (71, 72, 83), (133, 134, 113, 112), (133, 233, 232, 134), (131, 234, 233, 133), (119, 235, 234, 131), (207, 167, 235, 119), (136, 160, 167, 207), (141, 164, 143, 142, 145), (166, 161, 229, 165), (12, 157, 161, 166), (171, 144, 236, 206), (206, 236, 237, 64), (64, 237, 163, 65), (182, 240, 239, 183), (59, 49, 53, 55), (184, 238, 54, 59), (183, 239, 238, 184), (240, 182, 249, 250), (49, 241, 242, 90), (90, 242, 243, 187), (187, 243, 228, 117, 223), (246, 248, 176, 173), (109, 105, 107), (175, 244, 155, 110), (130, 247, 172, 97), (248, 148, 174, 176), (250, 249, 158, 151), (148, 249, 182, 174), (244, 180, 151, 155), (107, 251, 180, 244), (252, 149, 150, 245), (220, 231, 257, 159), (245, 150, 152, 253), (253, 152, 153, 254), (254, 153, 128, 255), (255, 128, 154, 178, 256), (256, 178, 132, 159), (255, 256, 159, 257), (144, 229, 161, 257), (169, 170, 162, 257), (180, 251, 252, 257), (54, 238, 239, 257), (161, 157, 156, 257), (164, 169, 257, 143), (245, 253, 257, 252), (240, 250, 257, 239), (234, 235, 167, 257), (160, 143, 257, 167), (236, 144, 257, 237), (250, 151, 180, 257), (254, 255, 257, 253), (231, 232, 233, 257), (162, 163, 237, 257), (241, 54, 257), (233, 234, 257), (242, 241, 257, 243)])
_uv = me_plane_007.uv_layers.new(name='UVMap')
_uv.uv.foreach_set('vector', [0.6564, 0.5168, 0.5986, 0.5747, 0.5845, 0.5357, 0.6423, 0.3358, 0.6683, 0.3786, 0.355, 0.4954, 0.3866, 0.4013, 0.3873, 0.4277, 0.3866, 0.4013, 0.4603, 0.1832, 0.5103, 0.2458, 0.4533, 0.3296, 0.3873, 0.4277, 0.3622, 0.5727, 0.355, 0.4954, 0.3873, 0.4277, 0.3927, 0.4759, 0.355, 0.4954, 0.3622, 0.5727, 0.3216, 0.5808, 0.3235, 0.5362, 0.2199, 0.9107, 0.2233, 0.9188, 0.1743, 0.9045, 0.1746, 0.9062, 0.3435, 0.513, 0.355, 0.4954, 0.3235, 0.5362, 0.7746, 0.06955, 0.7631, 0.1266, 0.7018, 0.1459, 0.7169, 0.08386, 0.355, 0.4954, 0.3435, 0.513, 0.3217, 0.5043, 0.3126, 0.419, 0.3866, 0.4013, 0.5223, 0.1304, 0.5134, 0.132, 0.4773, 0.1227, 0.4682, 0.1212, 0.2178, 0.5988, 0.2286, 0.5726, 0.2473, 0.5801, 0.2363, 0.6451, 0.2631, 0.7785, 0.2442, 0.8063, 0.2387, 0.7711, 0.1595, 0.7971, 0.1458, 0.8274, 0.1275, 0.8417, 0.1585, 0.797, 0.5666, 0.6381, 0.4938, 0.4842, 0.5845, 0.5357, 0.5986, 0.5747, 0.09506, 0.8169, 0.08054, 0.8301, 0.1028, 0.7619, 0.08054, 0.8301, 0.1143, 0.8384, 0.09646, 0.8571, 0.1396, 0.7245, 0.1451, 0.7715, 0.1325, 0.777, 0.1325, 0.777, 0.1451, 0.7715, 0.09506, 0.8169, 0.1949, 0.86, 0.2387, 0.7711, 0.2442, 0.8063, 0.2442, 0.8072, 0.245, 0.8932, 0.4238, 0.9285, 0.3919, 0.8796, 0.3971, 0.7852, 0.4154, 0.7985, 0.4681, 0.9072, 0.3622, 0.5727, 0.3927, 0.4759, 0.3969, 0.5513, 0.6063, 0.7233, 0.59, 0.731, 0.5666, 0.6381, 0.1675, 0.7769, 0.1585, 0.797, 0.1451, 0.7715, 0.1852, 0.6887, 0.2899, 0.3619, 0.2545, 0.3502, 0.3502, 0.1843, 0.3167, 0.3206, 0.2207, 0.518, 0.2386, 0.5484, 0.2286, 0.5726, 0.2178, 0.5988, 0.4335, 0.4943, 0.3969, 0.5513, 0.3927, 0.4759, 0.44, 0.4407, 0.2381, 0.4024, 0.2545, 0.3502, 0.2899, 0.3619, 0.266, 0.4048, 0.0593, 0.8738, 0.1145, 0.887, 0.02928, 0.8798, 0.03563, 0.8515, 0.06313, 0.8418, 0.07834, 0.7876, 0.1028, 0.7619, 0.08054, 0.8301, 0.1446, 0.3198, 0.1445, 0.1831, 0.169, 0.2091, 0.1348, 0.3443, 0.7238, 0.996, 0.728, 0.9473, 0.7913, 0.9802, 0.1183, 0.6452, 0.02262, 0.7836, 0.08913, 0.6143, 0.5974, 0.08032, 0.6669, 0.03728, 0.7169, 0.08386, 0.6217, 0.1075, 0.4711, 0.4468, 0.4825, 0.3935, 0.5, 0.3116, 0.5143, 0.3627, 0.3522, 0.6661, 0.3462, 0.7228, 0.2809, 0.7192, 0.3011, 0.6584, 0.08913, 0.6143, 0.04987, 0.6785, 0.05858, 0.5011, 0.1319, 0.5359, 0.7876, 0.9653, 0.7891, 0.9713, 0.5587, 0.9721, 0.7238, 0.996, 0.7913, 0.9802, 0.4224, 0.9667, 0.4009, 0.9609, 0.3966, 0.9215, 0.04535, 0.8201, 0.04308, 0.8312, 0.0408, 0.7804, 0.04987, 0.6785, 0.1127, 0.9001, 0.1145, 0.887, 0.1175, 0.8871, 0.06313, 0.8418, 0.0593, 0.8738, 0.03563, 0.8515, 0.0356, 0.8388, 0.04036, 0.8445, 0.0356, 0.8388, 0.03563, 0.8515, 0.0356, 0.8388, 0.5474, 0.1052, 0.5511, 0.119, 0.5817, 0.1225, 0.1693, 0.5942, 0.1446, 0.6188, 0.1427, 0.5629, 0.1573, 0.5467, 0.388, 0.1799, 0.3862, 0.1083, 0.4633, 0.08454, 0.4378, 0.1711, 0.2233, 0.9188, 0.7937, 0.9896, 0.7946, 0.9933, 0.1743, 0.9045, 0.5666, 0.6381, 0.59, 0.731, 0.5556, 0.7281, 0.5358, 0.9262, 0.5831, 0.8809, 0.5704, 0.9283, 0.5587, 0.9721, 0.1274, 0.5799, 0.1183, 0.6452, 0.08913, 0.6143, 0.2163, 0.3812, 0.2381, 0.4024, 0.1573, 0.5467, 0.7339, 0.6812, 0.7489, 0.5979, 0.7551, 0.5288, 0.7289, 0.6411, 0.4009, 0.9609, 0.3654, 0.9598, 0.3666, 0.9178, 0.3966, 0.9215, 0.3235, 0.5362, 0.3224, 0.5181, 0.3435, 0.513, 0.08345, 0.428, 0.1099, 0.3727, 0.1348, 0.3443, 0.2163, 0.3812, 0.1165, 0.4789, 0.3235, 0.5362, 0.3216, 0.5808, 0.2473, 0.5801, 0.2555, 0.5318, 0.3224, 0.5181, 0.2916, 0.4714, 0.2622, 0.4922, 0.2623, 0.4583, 0.2926, 0.3898, 0.2916, 0.4714, 0.2623, 0.4583, 0.266, 0.4048, 0.131, 0.3504, 0.1446, 0.3198, 0.1348, 0.3443, 0.1099, 0.3727, 0.3167, 0.3206, 0.388, 0.1799, 0.4378, 0.1711, 0.4052, 0.2816, 0.3126, 0.419, 0.2899, 0.3619, 0.3866, 0.4013, 0.2926, 0.3898, 0.266, 0.4048, 0.2899, 0.3619, 0.6445, 0.6375, 0.5666, 0.6381, 0.5986, 0.5747, 0.6879, 0.563, 0.7276, 0.681, 0.6921, 0.6965, 0.7414, 0.8521, 0.7307, 0.7166, 0.5666, 0.6381, 0.6445, 0.6375, 0.6063, 0.7233, 0.5986, 0.5747, 0.6564, 0.5168, 0.6879, 0.563, 0.7024, 0.4291, 0.7347, 0.5009, 0.6879, 0.563, 0.6564, 0.5168, 0.2623, 0.4583, 0.2386, 0.5484, 0.2207, 0.518, 0.266, 0.4048, 0.4404, 0.7587, 0.4154, 0.7985, 0.3971, 0.7852, 0.3951, 0.7274, 0.1396, 0.7245, 0.1325, 0.777, 0.1028, 0.7619, 0.1028, 0.7619, 0.1325, 0.777, 0.09506, 0.8169, 0.09506, 0.8169, 0.1143, 0.8384, 0.08054, 0.8301, 0.08054, 0.8301, 0.09646, 0.8571, 0.06313, 0.8418, 0.1275, 0.8417, 0.1143, 0.8384, 0.1451, 0.7715, 0.1585, 0.797, 0.4682, 0.1212, 0.4773, 0.1227, 0.4617, 0.1218, 0.4505, 0.1234, 0.7225, 0.002839, 0.7358, 0.004163, 0.7489, 0.5979, 0.7746, 0.06955, 0.6294, 0.1641, 0.5959, 0.1724, 0.5817, 0.1225, 0.6217, 0.1075, 0.4636, 0.801, 0.4681, 0.9072, 0.4154, 0.7985, 0.4404, 0.7587, 0.1852, 0.6887, 0.1451, 0.7715, 0.1396, 0.7245, 0.1596, 0.7088, 0.09506, 0.8169, 0.1451, 0.7715, 0.1143, 0.8384, 0.5461, 0.131, 0.5621, 0.02349, 0.6156, 0.01753, 0.5974, 0.08032, 0.5556, 0.7281, 0.5706, 0.7417, 0.558, 0.7516, 0.1274, 0.5799, 0.08913, 0.6143, 0.1319, 0.5359, 0.1427, 0.5629, 0.253, 0.9188, 0.2777, 0.9228, 0.2233, 0.9188, 0.2199, 0.9107, 0.2386, 0.5484, 0.2623, 0.4583, 0.2622, 0.4922, 0.5335, 0.3155, 0.5, 0.3116, 0.5377, 0.2514, 0.5474, 0.1052, 0.5817, 0.1225, 0.5959, 0.1724, 0.5435, 0.1627, 0.1183, 0.6452, 0.07834, 0.7876, 0.03071, 0.8114, 0.02262, 0.7836, 0.2777, 0.9228, 0.7929, 0.9864, 0.7937, 0.9896, 0.2233, 0.9188, 0.7307, 0.7166, 0.6879, 0.563, 0.7347, 0.5009, 0.1573, 0.5467, 0.2381, 0.4024, 0.266, 0.4048, 0.2207, 0.518, 0.3011, 0.6584, 0.3216, 0.5808, 0.3622, 0.5727, 0.3522, 0.6661, 0.6747, 0.9482, 0.7238, 0.996, 0.5587, 0.9721, 0.08913, 0.6143, 0.02262, 0.7836, 0.04987, 0.6785, 0.2431, 0.2609, 0.169, 0.2091, 0.2096, 0.2104, 0.7767, 0.9633, 0.7639, 0.9229, 0.7567, 0.9002, 0.7767, 0.9633, 0.3862, 0.1083, 0.388, 0.1799, 0.3544, 0.1621, 0.33, 0.1492, 0.5435, 0.1627, 0.5134, 0.132, 0.5474, 0.1052, 0.6747, 0.9482, 0.5587, 0.9721, 0.5704, 0.9283, 0.6776, 0.9027, 0.004739, 0.7972, 0.01198, 0.7582, 0.0356, 0.8388, 0.0356, 0.8388, 0.131, 0.3504, 0.07799, 0.4022, 0.09263, 0.3232, 0.1446, 0.3198, 0.4826, 0.7712, 0.5556, 0.7281, 0.5521, 0.75, 0.564, 0.3593, 0.5436, 0.3619, 0.5335, 0.3155, 0.5377, 0.2514, 0.5974, 0.08032, 0.5817, 0.1225, 0.5511, 0.119, 0.5474, 0.1052, 0.5134, 0.132, 0.5223, 0.1304, 0.5461, 0.131, 0.1004, 0.876, 0.1145, 0.887, 0.0593, 0.8738, 0.06313, 0.8418, 0.09646, 0.8571, 0.5436, 0.3619, 0.564, 0.3593, 0.6423, 0.3358, 0.5477, 0.4627, 0.6416, 0.2552, 0.6423, 0.3358, 0.6102, 0.2228, 0.6352, 0.2077, 0.4267, 0.6564, 0.4404, 0.7587, 0.3951, 0.7274, 0.728, 0.9473, 0.7639, 0.9229, 0.7767, 0.9633, 0.7913, 0.9802, 0.1145, 0.887, 0.7954, 0.9965, 0.7959, 0.9987, 0.02928, 0.8798, 0.1743, 0.9045, 0.7946, 0.9933, 0.7954, 0.9965, 0.1145, 0.887, 0.0, 0.0, 0.0, 0.0, 0.0, 0.0, 0.0, 0.0, 0.4224, 0.9667, 0.7914, 0.9803, 0.792, 0.9827, 0.4009, 0.9609, 0.4378, 0.1711, 0.4603, 0.1832, 0.4052, 0.2816, 0.5436, 0.3619, 0.5143, 0.3627, 0.5, 0.3116, 0.5335, 0.3155, 0.5477, 0.4627, 0.4711, 0.4468, 0.5143, 0.3627, 0.5436, 0.3619, 0.5435, 0.1627, 0.5377, 0.2514, 0.5103, 0.2458, 0.4773, 0.1227, 0.5377, 0.2514, 0.6102, 0.2228, 0.6423, 0.3358, 0.564, 0.3593, 0.6352, 0.2077, 0.6102, 0.2228, 0.5959, 0.1724, 0.6294, 0.1641, 0.6352, 0.2077, 0.6887, 0.1995, 0.6765, 0.2826, 0.6416, 0.2552, 0.6765, 0.2826, 0.6887, 0.1995, 0.7504, 0.1902, 0.7313, 0.2855, 0.7169, 0.08386, 0.7018, 0.1459, 0.6294, 0.1641, 0.6217, 0.1075, 0.5103, 0.2458, 0.4603, 0.1832, 0.4617, 0.1218, 0.4773, 0.1227, 0.4617, 0.1218, 0.4603, 0.1832, 0.4378, 0.1711, 0.4633, 0.08454, 0.4533, 0.3296, 0.5103, 0.2458, 0.5377, 0.2514, 0.5, 0.3116, 0.5, 0.3116, 0.4825, 0.3935, 0.44, 0.4407, 0.4533, 0.3296, 0.33, 0.1492, 0.2556, 0.1412, 0.2751, 0.09424, 0.3862, 0.1083, 0.2736, 0.09395, 0.2737, 0.09398, 0.1444, 0.06993, 0.1385, 0.06844, 0.2737, 0.09398, 0.2556, 0.1412, 0.1733, 0.1322, 0.1444, 0.06993, 0.2556, 0.1412, 0.2431, 0.2609, 0.2096, 0.2104, 0.1733, 0.1322, 0.2545, 0.3502, 0.2431, 0.2609, 0.2556, 0.1412, 0.33, 0.1492, 0.33, 0.1492, 0.3544, 0.1621, 0.3502, 0.1843, 0.2545, 0.3502, 0.4052, 0.2816, 0.4603, 0.1832, 0.3866, 0.4013, 0.3866, 0.4013, 0.2899, 0.3619, 0.3167, 0.3206, 0.4052, 0.2816, 0.169, 0.2091, 0.1733, 0.1322, 0.2096, 0.2104, 0.2163, 0.3812, 0.2431, 0.2609, 0.2545, 0.3502, 0.2381, 0.4024, 0.2163, 0.3812, 0.1348, 0.3443, 0.169, 0.2091, 0.2431, 0.2609, 0.1446, 0.3198, 0.09263, 0.3232, 0.1156, 0.1993, 0.1445, 0.1831, 0.7313, 0.2855, 0.7194, 0.3444, 0.6683, 0.3786, 0.6765, 0.2826, 0.7233, 0.5966, 0.7606, 0.4688, 0.7706, 0.3594, 0.715, 0.5298, 0.715, 0.5298, 0.7706, 0.3594, 0.7736, 0.3256, 0.7098, 0.4885, 0.4773, 0.1227, 0.5134, 0.132, 0.5435, 0.1627, 0.3502, 0.1843, 0.3544, 0.1621, 0.388, 0.1799, 0.3167, 0.3206, 0.1693, 0.5942, 0.1573, 0.5467, 0.0, 0.0, 0.1852, 0.6887, 0.4826, 0.7712, 0.4636, 0.801, 0.4404, 0.7587, 0.4639, 0.7656, 0.6683, 0.3786, 0.7194, 0.3444, 0.7024, 0.4291, 0.6564, 0.5168, 0.6683, 0.3786, 0.6423, 0.3358, 0.6416, 0.2552, 0.6765, 0.2826, 0.7098, 0.4885, 0.7736, 0.3256, 0.7756, 0.3042, 0.7024, 0.4291, 0.4938, 0.4842, 0.4335, 0.4943, 0.4711, 0.4468, 0.5477, 0.4627, 0.5477, 0.4627, 0.6423, 0.3358, 0.5845, 0.5357, 0.4938, 0.4842, 0.5666, 0.6381, 0.4894, 0.5986, 0.4335, 0.4943, 0.4938, 0.4842, 0.7307, 0.7166, 0.6063, 0.7233, 0.6445, 0.6375, 0.6879, 0.563, 0.7303, 0.7526, 0.59, 0.731, 0.6063, 0.7233, 0.7307, 0.7166, 0.673, 0.7422, 0.59, 0.731, 0.7303, 0.7526, 0.7293, 0.8373, 0.7293, 0.8373, 0.7285, 0.9031, 0.6741, 0.8711, 0.673, 0.7422, 0.5831, 0.8809, 0.5521, 0.75, 0.59, 0.731, 0.673, 0.7422, 0.4681, 0.9072, 0.5358, 0.9262, 0.5587, 0.9721, 0.4741, 0.959, 0.4636, 0.801, 0.5831, 0.8809, 0.5358, 0.9262, 0.4681, 0.9072, 0.4636, 0.801, 0.4826, 0.7712, 0.5521, 0.75, 0.5831, 0.8809, 0.5556, 0.7281, 0.4907, 0.692, 0.4894, 0.5986, 0.5666, 0.6381, 0.4404, 0.7587, 0.4267, 0.6564, 0.4907, 0.692, 0.4639, 0.7656, 0.4639, 0.7656, 0.4907, 0.692, 0.5556, 0.7281, 0.4826, 0.7712, 0.3969, 0.5513, 0.4267, 0.6564, 0.3522, 0.6661, 0.3622, 0.5727, 0.4894, 0.5986, 0.4907, 0.692, 0.4267, 0.6564, 0.3969, 0.5513, 0.4335, 0.4943, 0.4894, 0.5986, 0.3969, 0.5513, 0.4238, 0.9285, 0.4681, 0.9072, 0.4741, 0.959, 0.4224, 0.9657, 0.3522, 0.6661, 0.4267, 0.6564, 0.3951, 0.7274, 0.3462, 0.7228, 0.3313, 0.9588, 0.3315, 0.9059, 0.3474, 0.9163, 0.2777, 0.9228, 0.253, 0.9188, 0.3315, 0.9059, 0.3313, 0.9588, 0.1275, 0.8417, 0.1004, 0.876, 0.09646, 0.8571, 0.1143, 0.8384, 0.1275, 0.8417, 0.1458, 0.8274, 0.1127, 0.9001, 0.1175, 0.8871, 0.253, 0.9188, 0.2199, 0.9107, 0.1949, 0.86, 0.245, 0.8932, 0.2199, 0.9107, 0.1746, 0.9062, 0.1724, 0.845, 0.1949, 0.86, 0.2387, 0.7711, 0.1939, 0.7858, 0.2063, 0.7367, 0.2631, 0.7785, 0.3317, 0.8593, 0.245, 0.8932, 0.2442, 0.8072, 0.3015, 0.7761, 0.3315, 0.9059, 0.253, 0.9188, 0.245, 0.8932, 0.3317, 0.8593, 0.1595, 0.7971, 0.1939, 0.7858, 0.1724, 0.845, 0.1458, 0.8274, 0.1852, 0.6887, 0.216, 0.6985, 0.2063, 0.7367, 0.1675, 0.7769, 0.2363, 0.6451, 0.216, 0.6985, 0.1852, 0.6887, 0.2178, 0.5988, 0.2631, 0.7785, 0.2063, 0.7367, 0.216, 0.6985, 0.2809, 0.7192, 0.1746, 0.9062, 0.1743, 0.9045, 0.1145, 0.887, 0.1127, 0.9001, 0.1724, 0.845, 0.1746, 0.9062, 0.1127, 0.9001, 0.1458, 0.8274, 0.1724, 0.845, 0.1939, 0.7858, 0.2387, 0.7711, 0.1949, 0.86, 0.1675, 0.7769, 0.2063, 0.7367, 0.1939, 0.7858, 0.1595, 0.7971, 0.3015, 0.7761, 0.2442, 0.8072, 0.2442, 0.8063, 0.2631, 0.7785, 0.2809, 0.7192, 0.3462, 0.7228, 0.3951, 0.7274, 0.3619, 0.7963, 0.3317, 0.8593, 0.2809, 0.7192, 0.3462, 0.7228, 0.3317, 0.8593, 0.3015, 0.7761, 0.2363, 0.6451, 0.3011, 0.6584, 0.2809, 0.7192, 0.216, 0.6985, 0.3683, 0.8611, 0.3619, 0.7963, 0.3951, 0.7274, 0.3971, 0.7852, 0.3683, 0.8611, 0.3666, 0.9178, 0.3474, 0.9163, 0.1396, 0.7245, 0.1183, 0.6452, 0.1446, 0.6188, 0.1596, 0.7088, 0.0408, 0.7804, 0.04308, 0.8312, 0.04036, 0.8445, 0.0356, 0.8388, 0.1028, 0.7619, 0.07834, 0.7876, 0.1183, 0.6452, 0.1396, 0.7245, 0.03071, 0.8114, 0.07834, 0.7876, 0.06313, 0.8418, 0.04036, 0.8445, 0.3224, 0.5181, 0.2555, 0.5318, 0.259, 0.5108, 0.3217, 0.5043, 0.3435, 0.513, 0.3224, 0.5181, 0.3217, 0.5043, 0.3217, 0.5043, 0.259, 0.5108, 0.2622, 0.4922, 0.2916, 0.4714, 0.2926, 0.3898, 0.2899, 0.3619, 0.3126, 0.419, 0.2555, 0.5318, 0.2386, 0.5484, 0.2622, 0.4922, 0.259, 0.5108, 0.2473, 0.5801, 0.3216, 0.5808, 0.3011, 0.6584, 0.2363, 0.6451, 0.2473, 0.5801, 0.2286, 0.5726, 0.2386, 0.5484, 0.2555, 0.5318, 0.0, 0.0, 0.0, 0.0, 0.0, 0.0, 0.07316, 0.4356, 0.08345, 0.428, 0.1165, 0.4789, 0.05858, 0.5011, 0.1319, 0.5359, 0.05858, 0.5011, 0.1165, 0.4789, 0.2163, 0.3812, 0.1427, 0.5629, 0.1319, 0.5359, 0.2163, 0.3812, 0.1573, 0.5467, 0.1427, 0.5629, 0.1446, 0.6188, 0.1183, 0.6452, 0.1274, 0.5799, 0.1596, 0.7088, 0.1446, 0.6188, 0.1693, 0.5942, 0.1852, 0.6887, 0.169, 0.2091, 0.1445, 0.1831, 0.1444, 0.06993, 0.1733, 0.1322, 0.1445, 0.1831, 0.1156, 0.1993, 0.1395, 0.0705, 0.1385, 0.06844, 0.1444, 0.06993, 0.44, 0.4407, 0.3927, 0.4759, 0.3873, 0.4277, 0.4533, 0.3296, 0.44, 0.4407, 0.4825, 0.3935, 0.4711, 0.4468, 0.4335, 0.4943, 0.6776, 0.9027, 0.5704, 0.9283, 0.5831, 0.8809, 0.6824, 0.8267, 0.6741, 0.8711, 0.7285, 0.9031, 0.728, 0.9473, 0.7238, 0.996, 0.6747, 0.9482, 0.3966, 0.9215, 0.3666, 0.9178, 0.3683, 0.8611, 0.3971, 0.7852, 0.3919, 0.8796, 0.4224, 0.9657, 0.3966, 0.9215, 0.3919, 0.8796, 0.4238, 0.9285, 0.3474, 0.9163, 0.3666, 0.9178, 0.3654, 0.9598, 0.3313, 0.9588, 0.3474, 0.9163, 0.3315, 0.9059, 0.3317, 0.8593, 0.3619, 0.7963, 0.3683, 0.8611, 0.1675, 0.7769, 0.1595, 0.7971, 0.1585, 0.797, 0.07316, 0.4356, 0.131, 0.3504, 0.1099, 0.3727, 0.08345, 0.428, 0.07316, 0.4356, 0.06313, 0.4823, 0.07799, 0.4022, 0.131, 0.3504, 0.09392, 0.565, 0.05034, 0.5513, 0.06313, 0.4823, 0.07316, 0.4356, 0.04987, 0.6785, 0.03114, 0.6549, 0.05034, 0.5513, 0.09392, 0.565, 0.0408, 0.7804, 0.01951, 0.7176, 0.03114, 0.6549, 0.04987, 0.6785, 0.0356, 0.8388, 0.01198, 0.7582, 0.01951, 0.7176, 0.0408, 0.7804, 0.02928, 0.8798, 0.7959, 0.9987, 0.7962, 0.9999, 0.0356, 0.8388, 0.03563, 0.8515, 0.4741, 0.959, 0.7908, 0.9781, 0.7914, 0.9803, 0.4224, 0.9667, 0.5587, 0.9721, 0.7891, 0.9713, 0.7908, 0.9781, 0.4741, 0.959, 0.4009, 0.9609, 0.792, 0.9827, 0.7923, 0.9841, 0.3654, 0.9598, 0.3654, 0.9598, 0.7923, 0.9841, 0.7927, 0.9855, 0.3313, 0.9588, 0.3313, 0.9588, 0.7927, 0.9855, 0.7929, 0.9864, 0.2777, 0.9228, 0.7395, 0.6345, 0.679, 0.6553, 0.6867, 0.6797, 0.7316, 0.6654, 0.7276, 0.681, 0.7307, 0.7166, 0.7347, 0.5009, 0.7024, 0.4291, 0.7292, 0.675, 0.689, 0.6869, 0.6921, 0.6965, 0.7276, 0.681, 0.7316, 0.6654, 0.6867, 0.6797, 0.689, 0.6869, 0.7292, 0.675, 0.679, 0.6553, 0.7395, 0.6345, 0.7439, 0.6175, 0.673, 0.6363, 0.7307, 0.7166, 0.7414, 0.8521, 0.7487, 0.875, 0.7303, 0.7526, 0.7303, 0.7526, 0.7487, 0.875, 0.7567, 0.9002, 0.7293, 0.8373, 0.7293, 0.8373, 0.7567, 0.9002, 0.7639, 0.9229, 0.728, 0.9473, 0.7285, 0.9031, 0.6294, 0.1641, 0.7018, 0.1459, 0.6887, 0.1995, 0.6352, 0.2077, 0.6217, 0.1075, 0.5817, 0.1225, 0.5974, 0.08032, 0.7169, 0.08386, 0.6669, 0.03728, 0.7225, 0.002839, 0.7746, 0.06955, 0.5435, 0.1627, 0.5959, 0.1724, 0.6102, 0.2228, 0.5377, 0.2514, 0.7018, 0.1459, 0.7631, 0.1266, 0.7504, 0.1902, 0.6887, 0.1995, 0.673, 0.6363, 0.7439, 0.6175, 0.7489, 0.5979, 0.664, 0.6079, 0.7289, 0.6411, 0.7551, 0.5288, 0.7606, 0.4688, 0.7233, 0.5966, 0.6669, 0.03728, 0.6766, 0.01075, 0.7358, 0.004163, 0.7225, 0.002839, 0.5974, 0.08032, 0.6156, 0.01753, 0.6766, 0.01075, 0.6669, 0.03728, 0.5621, 0.02349, 0.5461, 0.131, 0.5223, 0.1304, 0.5299, 0.02707, 0.1156, 0.1993, 0.09263, 0.3232, 0.1395, 0.0705, 0.1395, 0.0705, 0.5299, 0.02707, 0.5223, 0.1304, 0.4682, 0.1212, 0.4823, 0.03236, 0.4823, 0.03236, 0.4682, 0.1212, 0.4633, 0.08454, 0.4619, 0.03464, 0.4619, 0.03464, 0.4633, 0.08454, 0.3862, 0.1083, 0.3854, 0.04315, 0.3854, 0.04315, 0.3862, 0.1083, 0.2751, 0.09424, 0.2736, 0.09395, 0.2481, 0.05842, 0.2481, 0.05842, 0.2736, 0.09395, 0.1385, 0.06844, 0.1395, 0.0705, 0.3854, 0.04315, 0.2481, 0.05842, 0.1395, 0.0705, 0.3854, 0.04315, 0.792, 0.9827, 0.7914, 0.9803, 0.7908, 0.9781, 0.792, 0.9827, 0.7954, 0.9965, 0.7946, 0.9933, 0.7937, 0.9896, 0.7954, 0.9965, 0.6766, 0.01075, 0.6156, 0.01753, 0.5621, 0.02349, 0.6766, 0.01075, 0.6921, 0.6965, 0.689, 0.6869, 0.6867, 0.6797, 0.6921, 0.6965, 0.7908, 0.9781, 0.7891, 0.9713, 0.7876, 0.9653, 0.7908, 0.9781, 0.7959, 0.9987, 0.7954, 0.9965, 0.7962, 0.9999, 0.7962, 0.9999, 0.5299, 0.02707, 0.4823, 0.03236, 0.5621, 0.02349, 0.5621, 0.02349, 0.679, 0.6553, 0.673, 0.6363, 0.6867, 0.6797, 0.6867, 0.6797, 0.05034, 0.5513, 0.03114, 0.6549, 0.01951, 0.7176, 0.05034, 0.5513, 0.01198, 0.7582, 0.004739, 0.7972, 0.01951, 0.7176, 0.01951, 0.7176, 0.7923, 0.9841, 0.792, 0.9827, 0.7927, 0.9855, 0.7927, 0.9855, 0.673, 0.6363, 0.7358, 0.004163, 0.6766, 0.01075, 0.673, 0.6363, 0.4619, 0.03464, 0.3854, 0.04315, 0.4823, 0.03236, 0.4823, 0.03236, 0.09263, 0.3232, 0.07799, 0.4022, 0.06313, 0.4823, 0.09263, 0.3232, 0.7937, 0.9896, 0.7929, 0.9864, 0.7927, 0.9855, 0.7937, 0.9896, 0.7414, 0.8521, 0.6921, 0.6965, 0.7414, 0.8521, 0.06313, 0.4823, 0.05034, 0.5513, 0.06313, 0.4823, 0.7487, 0.875, 0.7414, 0.8521, 0.7567, 0.9002, 0.7567, 0.9002])
me_plane_007.materials.append(mat_plane_006)
me_plane_007.use_remesh_preserve_volume = False
me_plane_007.use_remesh_preserve_attributes = False
me_plane_007.use_mirror_vertex_groups = False
me_plane_007.update()

# ---- objects
ob_plane_001 = bpy.data.objects.new('Plane.001', me_plane_002)
ob_plane_006 = bpy.data.objects.new('Plane.006', me_plane_007)

# ---- transforms, parenting, visibility, modifiers, constraints
ob_plane_001.location = (0.32, 13.71, 6.261)
ob_plane_001.rotation_euler = (0.0, 1.571, 1.571)
ob_plane_001.show_in_front = True
ob_plane_001.lineart.crease_threshold = 0.0
ob_plane_006.location = (-22.12, 13.71, 6.261)
ob_plane_006.rotation_euler = (0.0, 1.571, 1.571)
ob_plane_006.show_in_front = True
ob_plane_006.lineart.crease_threshold = 0.0

# ---- collection membership
col_collection.objects.link(ob_plane_001)
col_collection.objects.link(ob_plane_006)

# ---- scene / render settings (as saved in the file)
scene.frame_start = 1; scene.frame_end = 250; scene.frame_set(22)
scene.render.engine = 'BLENDER_EEVEE_NEXT'
scene.cycles.use_denoising = False
scene.cycles.samples = 128
scene.cycles.sampling_pattern = 'TABULATED_SOBOL'
scene.cycles.use_adaptive_sampling = False
scene.cycles.use_light_tree = False
scene.view_settings.view_transform = 'Filmic'
bpy.context.view_layer.update()

# ---- added for rendering (the .blend has no active camera and no usable light): camera, sun
cam_auto = bpy.data.cameras.new('AutoCamera')
cam_auto.lens = 50.0
cam_auto.sensor_width = 36.0
cam_auto.clip_end = 1000.0
ob_auto_camera = bpy.data.objects.new('AutoCamera', cam_auto)
scene.collection.objects.link(ob_auto_camera)
ob_auto_camera.location = (24.3841, -34.07, 38.8468)
ob_auto_camera.rotation_euler = (1.09748, -7.21219e-08, 0.694738)
scene.camera = ob_auto_camera
light_auto_sun = bpy.data.lights.new('AutoSun', 'SUN')
light_auto_sun.energy = 3.0
light_auto_sun.angle = 0.0523599
ob_auto_sun = bpy.data.objects.new('AutoSun', light_auto_sun)
scene.collection.objects.link(ob_auto_sun)
ob_auto_sun.rotation_euler = (0.872665, 0.174533, 0.523599)
bpy.context.view_layer.update()
